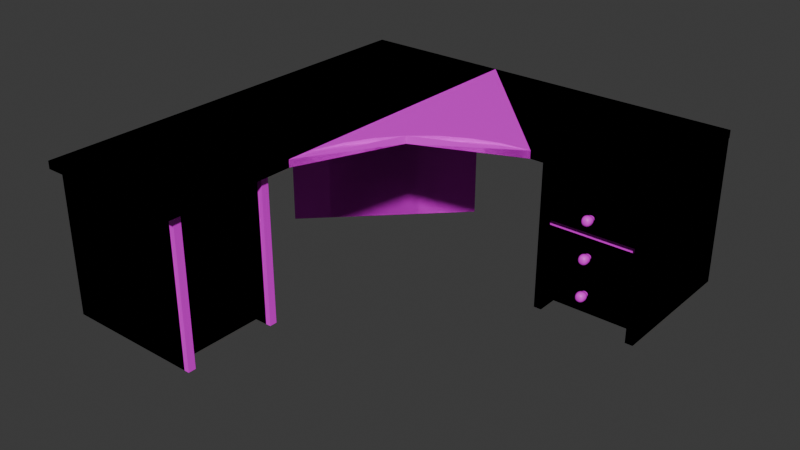 # Source: desk_01.blend  (saved by Blender 4.4.32; exported with 4.5.12 LTS)
import bpy
from mathutils import Matrix  # noqa: F401  (used for matrix-valued properties, if any)

bpy.ops.wm.read_factory_settings(use_empty=True)
scene = bpy.context.scene
scene.name = 'Scene'

# ---- collections
col_collection = bpy.data.collections.new('Collection'); scene.collection.children.link(col_collection)

# ---- images (referenced by path relative to the original .blend; pixels are not part of the script)
import os
ASSET_DIR = os.environ.get("B2B_ASSET_DIR", "")  # directory of the original .blend (textures are referenced by path, not embedded)
HERE = os.path.dirname(os.path.abspath(__file__))  # packed textures are extracted next to this script under _unpacked/

def load_image(name, relpath, width, height, colorspace="sRGB"):
    """Load a texture the original file referenced (path relative to the .blend, or extracted next to this script)."""
    p = next((c for c in (os.path.join(HERE, relpath), os.path.join(ASSET_DIR, relpath)) if relpath and os.path.exists(c)), "")
    if p:
        img = bpy.data.images.load(p, check_existing=True)
        img.name = name
    else:  # same state as the original file: an image datablock whose file is absent (Cycles renders it pink)
        img = bpy.data.images.new(name, width, height)
        img.source = "FILE"
        img.filepath = "//" + (relpath or name)
    img.colorspace_settings.name = colorspace
    return img
img_pandamat_png = load_image('PandaMat.png', 'PandaMat.png', 1024, 1024, 'sRGB')

# ---- materials (node trees are filled in below, after node groups)
mat_pandamat = bpy.data.materials.new('PandaMat')
mat_pandamat.roughness = 0.5

# ---- node groups
ng_smooth_by_angle = bpy.data.node_groups.new('Smooth by Angle', 'GeometryNodeTree')
_s = ng_smooth_by_angle.interface.new_socket(name='Mesh', in_out='OUTPUT', socket_type='NodeSocketGeometry')
_s = ng_smooth_by_angle.interface.new_socket(name='Mesh', in_out='INPUT', socket_type='NodeSocketGeometry')
_s = ng_smooth_by_angle.interface.new_socket(name='Angle', in_out='INPUT', socket_type='NodeSocketFloat')
_s.subtype = 'ANGLE'
_s.default_value = 0.5236
_s.min_value = 0.0
_s.max_value = 3.142
_s.description = 'Maximum face angle for smooth edges'
_s = ng_smooth_by_angle.interface.new_socket(name='Ignore Sharpness', in_out='INPUT', socket_type='NodeSocketBool')
_s.force_non_field = True
ng_smooth_by_angle.description = 'Set the sharpness of mesh edges based on the angle between the neighboring faces'
ng_smooth_by_angle.is_modifier = True
_N = ng_smooth_by_angle.nodes; _L = ng_smooth_by_angle.links
n0 = _N.new('GeometryNodeSetShadeSmooth'); n0.name = 'Set Shade Smooth'; n0.location = (120, -80)
n0.domain = 'EDGE'
n1 = _N.new('GeometryNodeSetShadeSmooth'); n1.name = 'Set Shade Smooth.001'; n1.location = (300, -80)
n2 = _N.new('NodeGroupOutput'); n2.name = 'Group Output'; n2.location = (480, -80)
n3 = _N.new('GeometryNodeInputMeshEdgeAngle'); n3.name = 'Edge Angle'; n3.location = (-440, -240)
n4 = _N.new('NodeGroupInput'); n4.name = 'Group Input'; n4.location = (-80, -80)
n5 = _N.new('GeometryNodeInputEdgeSmooth'); n5.name = 'Is Edge Smooth'; n5.location = (-260, -120)
n6 = _N.new('GeometryNodeInputShadeSmooth'); n6.name = 'Is Shade Smooth'; n6.location = (-440, -397)
n7 = _N.new('FunctionNodeCompare'); n7.name = 'Compare'; n7.location = (-260, -260)
n7.operation = 'LESS_EQUAL'
n7.inputs[6].default_value = (0.0, 0.0, 0.0, 0.0)
n7.inputs[7].default_value = (0.0, 0.0, 0.0, 0.0)
n8 = _N.new('FunctionNodeBooleanMath'); n8.name = 'Boolean Math.001'; n8.location = (-80, -260)
n9 = _N.new('NodeGroupInput'); n9.name = 'Group Input.001'; n9.location = (-440, -329)
n10 = _N.new('NodeGroupInput'); n10.name = 'Group Input.002'; n10.location = (-259, -189)
n11 = _N.new('FunctionNodeBooleanMath'); n11.name = 'Boolean Math'; n11.location = (-80, -149)
n11.operation = 'OR'
n12 = _N.new('FunctionNodeBooleanMath'); n12.name = 'Boolean Math.002'; n12.location = (-260, -380)
n12.operation = 'OR'
n13 = _N.new('NodeGroupInput'); n13.name = 'Group Input.003'; n13.location = (-440, -460)
_L.new(n3.outputs[0], n7.inputs[0])
_L.new(n1.outputs[0], n2.inputs[0])
_L.new(n9.outputs[1], n7.inputs[1])
_L.new(n7.outputs[0], n8.inputs[0])
_L.new(n4.outputs[0], n0.inputs[0])
_L.new(n0.outputs[0], n1.inputs[0])
_L.new(n8.outputs[0], n0.inputs[2])
_L.new(n10.outputs[2], n11.inputs[1])
_L.new(n5.outputs[0], n11.inputs[0])
_L.new(n11.outputs[0], n0.inputs[1])
_L.new(n13.outputs[2], n12.inputs[1])
_L.new(n6.outputs[0], n12.inputs[0])
_L.new(n12.outputs[0], n8.inputs[1])
n2.is_active_output = True

# ---- material node trees
mat_pandamat.use_nodes = True; mat_pandamat.node_tree.nodes.clear()
_N = mat_pandamat.node_tree.nodes; _L = mat_pandamat.node_tree.links
n0 = _N.new('ShaderNodeBsdfPrincipled'); n0.name = 'Principled BSDF'; n0.location = (10, 300)
n0.inputs[27].default_value = (0.0, 0.0, 0.0, 1.0)
n0.inputs[28].default_value = 1.0
n1 = _N.new('ShaderNodeOutputMaterial'); n1.name = 'Material Output'; n1.location = (300, 300)
n2 = _N.new('ShaderNodeNormalMap'); n2.name = 'Normal Map'; n2.location = (-300, -300)
n2.label = 'Normal/Map'
n2.inputs[0].default_value = 0.0
n3 = _N.new('ShaderNodeTexImage'); n3.name = 'Image Texture'; n3.location = (-300, 600)
n3.image = img_pandamat_png
_L.new(n0.outputs[0], n1.inputs[0])
_L.new(n2.outputs[0], n0.inputs[5])
_L.new(n3.outputs[0], n0.inputs[0])
n1.is_active_output = True

# ---- world
world_world = bpy.data.worlds.new('World'); scene.world = world_world
world_world.use_nodes = True; world_world.node_tree.nodes.clear()
_N = world_world.node_tree.nodes; _L = world_world.node_tree.links
n0 = _N.new('ShaderNodeOutputWorld'); n0.name = 'World Output'; n0.location = (300, 300)
n1 = _N.new('ShaderNodeBackground'); n1.name = 'Background'; n1.location = (10, 300)
n1.inputs[0].default_value = (0.05088, 0.05088, 0.05088, 1.0)
_L.new(n1.outputs[0], n0.inputs[0])
n0.is_active_output = True
world_world.color = (0.05088, 0.05088, 0.05088)
world_world.sun_shadow_jitter_overblur = 0.0

# ---- meshes
me_plane_046 = bpy.data.meshes.new('Plane.046')
me_plane_046.from_pydata([(-0.7309, 0.07399, 0.7138), (1.144, 0.07399, 0.7138), (1.144, 0.774, 0.7138), (-0.7309, 0.07399, 0.6788), (1.144, 0.07399, 0.6788), (1.144, 0.774, 0.6788), (-0.0309, 0.774, 0.7138), (-0.0309, 0.774, 0.6788), (-0.7309, -1.192, 0.6788), (-0.7309, -1.192, 0.7138), (-0.0309, -1.192, 0.7138), (-0.0309, -1.192, 0.6788), (0.7094, 0.1344, 0.6788), (0.7094, 0.1344, -3.995e-08), (0.7094, 0.774, 0.6788), (0.7094, 0.774, 9.514e-08), (0.6744, 0.774, 0.6788), (0.6744, 0.1344, 0.6788), (0.6744, 0.1344, -3.995e-08), (0.6744, 0.774, 9.514e-08), (1.142, 0.1344, 0.6788), (1.142, 0.1344, -3.995e-08), (1.142, 0.774, 0.6788), (1.142, 0.774, 9.514e-08), (1.107, 0.774, 0.6788), (1.107, 0.1344, 0.6788), (1.107, 0.1344, -3.995e-08), (1.107, 0.774, 9.514e-08), (1.107, 0.1344, 0.04868), (0.7094, 0.1344, 0.04868), (1.107, 0.774, 0.04868), (0.7094, 0.774, 0.04868), (1.107, 0.1344, 0.08368), (0.7094, 0.1344, 0.08368), (0.7094, 0.774, 0.08368), (0.7094, 0.1344, 0.2194), (1.107, 0.774, 0.2194), (0.7094, 0.774, 0.2194), (1.107, 0.774, 0.2544), (1.107, 0.1344, 0.2544), (0.7094, 0.1344, 0.2544), (0.7094, 0.774, 0.2544), (1.107, 0.774, 0.08399), (1.107, 0.1344, 0.2188), (0.7094, 0.1344, 0.08368), (0.7094, 0.1344, 0.3891), (1.107, 0.774, 0.3891), (0.7094, 0.774, 0.3891), (1.107, 0.774, 0.4241), (1.107, 0.1344, 0.4241), (0.7094, 0.1344, 0.4241), (0.7094, 0.774, 0.4241), (1.107, 0.774, 0.5593), (0.7094, 0.774, 0.5593), (1.107, 0.1344, 0.3889), (0.7094, 0.1344, 0.559), (1.107, 0.1344, 0.559), (0.7094, 0.1344, 0.2194), (-0.09128, -1.106, 0.6788), (-0.09128, -1.106, 8.349e-08), (-0.7309, -1.106, 2.623e-07), (-0.7309, -1.141, 0.6788), (-0.09128, -1.141, 0.6788), (-0.09128, -1.141, 8.614e-08), (-0.7309, -1.141, 2.649e-07), (-0.09128, -0.6734, 0.6788), (-0.09128, -0.6734, 5.084e-08), (-0.7309, -0.6734, 0.6788), (-0.7309, -0.6734, 2.297e-07), (-0.7309, -0.7084, 0.6788), (-0.09128, -0.7084, 0.6788), (-0.09128, -0.7084, 5.349e-08), (-0.7309, -0.7084, 2.323e-07), (-0.09128, -0.7085, 0.04868), (-0.09128, -1.106, 0.04868), (-0.7309, -0.7085, 0.04868), (-0.7309, -1.106, 0.04868), (-0.7309, -0.7085, 0.08368), (-0.09128, -0.7085, 0.08368), (-0.09128, -1.106, 0.08368), (-0.7309, -1.106, 0.08368), (-0.6971, -1.105, 0.6788), (-0.6971, -1.105, 0.08399), (-0.6971, -0.709, 0.08399), (-0.6971, -0.709, 0.6788), (-0.7321, -1.105, 0.6788), (-0.09128, -0.7085, 0.4543), (-0.09128, -1.106, 0.4543), (-0.6971, -0.7085, 0.4543), (-0.6971, -1.106, 0.4543), (-0.6971, -0.7085, 0.4893), (-0.09128, -0.7085, 0.4893), (-0.09128, -1.106, 0.4893), (-0.6971, -1.106, 0.4893), (-0.6744, 0.05149, 2.591e-08), (-0.6744, 0.05149, 0.6788), (-0.6992, 0.07626, 2.405e-08), (-0.6992, 0.07626, 0.6788), (-0.05155, 0.6734, -2.104e-08), (-0.05155, 0.6734, 0.6788), (-0.07628, 0.6982, -2.291e-08), (-0.07628, 0.6982, 0.6788), (-0.7309, 0.774, 0.7138), (-0.7309, 0.774, 0.6788), (-0.0309, -0.5926, 0.7138), (0.6357, 0.07399, 0.7138), (-0.0309, 0.7406, 0.7138), (-0.6975, 0.07399, 0.7138), (-0.01809, -0.4625, 0.7138), (0.01984, -0.3375, 0.7138), (0.08144, -0.2223, 0.7138), (0.1643, -0.1212, 0.7138), (0.2653, -0.03835, 0.7138), (0.3806, 0.02325, 0.7138), (0.5056, 0.06118, 0.7138), (0.6357, 0.07399, 0.6788), (-0.0309, -0.5926, 0.6788), (-0.0309, 0.7406, 0.6788), (0.5056, 0.06118, 0.6788), (0.3806, 0.02325, 0.6788), (0.2653, -0.03835, 0.6788), (0.1643, -0.1212, 0.6788), (0.08144, -0.2223, 0.6788), (0.01984, -0.3375, 0.6788), (-0.01809, -0.4625, 0.6788), (-0.09128, -0.6734, 5.084e-08), (-0.7309, -0.6734, 2.297e-07), (-0.7309, -0.7084, 2.323e-07), (-0.09128, -0.7084, 5.349e-08), (0.7094, 0.1081, 0.6788), (0.7094, 0.1081, -4.498e-08), (0.6744, 0.1081, -4.498e-08), (0.6744, 0.1081, 0.6788), (1.142, 0.1081, 0.6788), (1.142, 0.1081, -4.498e-08), (1.107, 0.1081, -4.498e-08), (1.107, 0.1081, 0.6788), (-0.06732, -1.106, 0.6788), (-0.06732, -1.106, 7.508e-08), (-0.06732, -1.141, 7.772e-08), (-0.06732, -1.141, 0.6788), (-0.06732, -0.6734, 0.6788), (-0.06732, -0.6734, 4.243e-08), (-0.06732, -0.7084, 4.507e-08), (-0.06732, -0.7084, 0.6788)], [], [(116, 104, 10, 11), (6, 7, 103, 102), (1, 4, 5, 2), (104, 107, 0, 9, 10), (0, 3, 8, 9), (2, 5, 7, 6), (115, 117, 7, 5, 4), (9, 8, 11, 10), (102, 0, 107, 106, 6), (3, 0, 102, 103), (7, 117, 97, 3, 103), (106, 105, 1, 2, 6), (25, 24, 52, 56), (17, 16, 19, 18), (15, 19, 16, 14), (21, 20, 133, 134), (13, 18, 19, 15), (14, 16, 17, 12), (20, 21, 23, 22), (14, 12, 55, 53), (23, 27, 24, 22), (26, 21, 134, 135), (21, 26, 27, 23), (22, 24, 25, 20), (28, 29, 31, 30), (32, 42, 34, 33), (31, 34, 42, 30), (28, 32, 33, 29), (43, 35, 37, 36), (39, 38, 41, 40), (37, 36, 38, 41), (43, 39, 40, 35), (35, 33, 44, 57), (54, 45, 47, 46), (49, 48, 51, 50), (47, 51, 48, 46), (54, 49, 50, 45), (56, 52, 53, 55), (39, 54, 46, 38), (41, 47, 45, 40), (49, 56, 52, 48), (58, 59, 60, 85), (62, 61, 64, 63), (60, 64, 61, 85), (62, 63, 139, 140), (59, 63, 64, 60), (85, 61, 62, 58), (65, 66, 68, 67), (70, 69, 72, 71), (68, 72, 69, 67), (70, 71, 143, 144), (66, 71, 128, 125), (67, 69, 70, 65), (73, 74, 76, 75), (78, 77, 80, 79), (76, 80, 77, 75), (73, 78, 79, 74), (74, 79, 80, 76), (75, 77, 78, 73), (69, 84, 83, 77), (80, 82, 81, 85), (77, 83, 82, 80), (85, 81, 84, 69), (83, 84, 81, 82), (77, 80, 85, 69), (86, 87, 89, 88), (91, 90, 93, 92), (89, 93, 90, 88), (86, 91, 92, 87), (87, 92, 93, 89), (88, 90, 91, 86), (94, 95, 97, 96), (96, 97, 101, 100), (100, 101, 99, 98), (98, 99, 95, 94), (96, 100, 98, 94), (101, 97, 95, 99), (3, 97, 116, 11, 8), (104, 108, 109, 110, 111, 112, 113, 114, 105, 106, 107), (115, 118, 119, 120, 121, 122, 123, 124, 116, 97, 117), (115, 105, 114, 118), (118, 114, 113, 119), (119, 113, 112, 120), (120, 112, 111, 121), (121, 111, 110, 122), (122, 110, 109, 123), (123, 109, 108, 124), (124, 108, 104, 116), (105, 115, 4, 1), (51, 53, 55, 50), (42, 32, 43, 36), (57, 44, 34, 37), (26, 28, 30, 27), (15, 31, 29, 13), (53, 52, 24, 14), (56, 55, 12, 25), (52, 53, 51, 48), (46, 47, 41, 38), (34, 42, 36, 37), (125, 128, 127, 126), (68, 66, 125, 126), (72, 68, 126, 127), (71, 72, 127, 128), (129, 132, 131, 130), (133, 136, 135, 134), (12, 17, 132, 129), (25, 26, 135, 136), (20, 25, 136, 133), (13, 12, 129, 130), (18, 13, 130, 131), (17, 18, 131, 132), (137, 140, 139, 138), (141, 144, 143, 142), (65, 70, 144, 141), (63, 59, 138, 139), (59, 58, 137, 138), (71, 66, 142, 143), (66, 65, 141, 142), (58, 62, 140, 137)])
me_plane_046.polygons.foreach_set('use_smooth', [1, 1, 1, 1, 1, 1, 1, 1, 1, 1, 1, 1, 1, 1, 1, 1, 1, 1, 1, 1, 1, 1, 1, 1, 1, 1, 1, 1, 1, 1, 1, 1, 0, 1, 1, 1, 1, 1, 1, 1, 0, 1, 1, 1, 1, 1, 1, 1, 1, 1, 1, 1, 1, 1, 1, 1, 1, 1, 1, 1, 1, 1, 1, 1, 1, 1, 1, 1, 1, 1, 1, 1, 1, 1, 1, 1, 1, 1, 1, 1, 1, 1, 1, 1, 1, 1, 1, 1, 1, 0, 1, 0, 1, 1, 1, 1, 0, 0, 0, 1, 1, 1, 1, 1, 1, 1, 0, 1, 0, 1, 1, 1, 1, 1, 1, 1, 1, 1, 1])
_uv = me_plane_046.uv_layers.new(name='UVMap')
_uv.uv.foreach_set('vector', [0.8339, 0.9763, 0.8338, 0.9763, 0.8338, 0.974, 0.8339, 0.974, 0.8346, 0.9785, 0.8348, 0.9785, 0.8348, 0.9812, 0.8346, 0.9812, 0.8342, 0.979, 0.8344, 0.979, 0.8344, 0.9817, 0.8342, 0.9817, 0.8288, 0.9744, 0.8263, 0.9769, 0.8261, 0.9769, 0.8261, 0.9721, 0.8288, 0.9721, 0.8348, 0.9748, 0.8349, 0.9748, 0.8349, 0.9796, 0.8348, 0.9796, 0.8346, 0.974, 0.8348, 0.974, 0.8348, 0.9785, 0.8346, 0.9785, 0.8209, 0.9769, 0.8235, 0.9794, 0.8235, 0.9795, 0.819, 0.9795, 0.819, 0.9769, 0.8343, 0.974, 0.8344, 0.974, 0.8344, 0.9767, 0.8343, 0.9767, 0.8261, 0.9795, 0.8261, 0.9769, 0.8263, 0.9769, 0.8288, 0.9794, 0.8288, 0.9795, 0.8349, 0.9748, 0.8348, 0.9748, 0.8348, 0.9721, 0.8349, 0.9721, 0.8235, 0.9795, 0.8235, 0.9794, 0.826, 0.9769, 0.8261, 0.9769, 0.8261, 0.9795, 0.8288, 0.9794, 0.8313, 0.9769, 0.8332, 0.9769, 0.8332, 0.9795, 0.8288, 0.9795, 0.8353, 0.9844, 0.8353, 0.9866, 0.6982, 0.9881, 0.6982, 0.9903, 0.828, 0.9847, 0.8258, 0.9847, 0.8258, 0.9821, 0.828, 0.9821, 0.8344, 0.974, 0.8346, 0.974, 0.8346, 0.9766, 0.8344, 0.9766, 0.8236, 0.9821, 0.8236, 0.9847, 0.8236, 0.9847, 0.8236, 0.9821, 0.835, 0.9795, 0.8351, 0.9795, 0.8351, 0.9817, 0.835, 0.9817, 0.8351, 0.9744, 0.8353, 0.9744, 0.8353, 0.9766, 0.8351, 0.9766, 0.8236, 0.9847, 0.8236, 0.9821, 0.8258, 0.9821, 0.8258, 0.9847, 0.8351, 0.9744, 0.8351, 0.9766, 0.6967, 0.9903, 0.6967, 0.9881, 0.8344, 0.979, 0.8345, 0.979, 0.8345, 0.9816, 0.8344, 0.9816, 0.8351, 0.9743, 0.8353, 0.9743, 0.8353, 0.9743, 0.8351, 0.9743, 0.8353, 0.9743, 0.8351, 0.9743, 0.8351, 0.9721, 0.8353, 0.9721, 0.8354, 0.9866, 0.8353, 0.9866, 0.8353, 0.9844, 0.8354, 0.9844, 0.6967, 0.9903, 0.6952, 0.9903, 0.6952, 0.9881, 0.6967, 0.9881, 0.7063, 0.9855, 0.7063, 0.9877, 0.7048, 0.9877, 0.7048, 0.9855, 0.7052, 0.9913, 0.7051, 0.9913, 0.7051, 0.9897, 0.7052, 0.9897, 0.7061, 0.9897, 0.7063, 0.9897, 0.7063, 0.9913, 0.7061, 0.9913, 0.6951, 0.9903, 0.6936, 0.9903, 0.6936, 0.9881, 0.6951, 0.9881, 0.7027, 0.9881, 0.7027, 0.9903, 0.7012, 0.9903, 0.7012, 0.9881, 0.7051, 0.9913, 0.7051, 0.9897, 0.7049, 0.9897, 0.7049, 0.9913, 0.7059, 0.9913, 0.7057, 0.9913, 0.7057, 0.9897, 0.7059, 0.9897, 0.0, 0.0, 0.0, 0.0, 0.0, 0.0, 0.0, 0.0, 0.6997, 0.9903, 0.6982, 0.9903, 0.6982, 0.9881, 0.6997, 0.9881, 0.7058, 0.9829, 0.7058, 0.9851, 0.7043, 0.9851, 0.7043, 0.9829, 0.7049, 0.9913, 0.7048, 0.9913, 0.7048, 0.9897, 0.7049, 0.9897, 0.706, 0.9897, 0.7061, 0.9897, 0.7061, 0.9913, 0.706, 0.9913, 0.6982, 0.9903, 0.6982, 0.9881, 0.6967, 0.9881, 0.6967, 0.9903, 0.7027, 0.9881, 0.6997, 0.9903, 0.6997, 0.9881, 0.7027, 0.9903, 0.7012, 0.9903, 0.6982, 0.9881, 0.6982, 0.9903, 0.7012, 0.9881, 0.0, 0.0, 0.0, 0.0, 0.0, 0.0, 0.0, 0.0, 0.8215, 0.9821, 0.8215, 0.9795, 0.8239, 0.9795, 0.8239, 0.9821, 0.8288, 0.9795, 0.8312, 0.9795, 0.8312, 0.9821, 0.8288, 0.9821, 0.8349, 0.9817, 0.835, 0.9817, 0.835, 0.9843, 0.8349, 0.9843, 0.8288, 0.9795, 0.8288, 0.9821, 0.8288, 0.9821, 0.8288, 0.9795, 0.835, 0.9797, 0.8349, 0.9797, 0.8349, 0.9773, 0.835, 0.9773, 0.835, 0.9844, 0.8351, 0.9844, 0.8351, 0.9868, 0.835, 0.9868, 0.8239, 0.9821, 0.8239, 0.9795, 0.8264, 0.9795, 0.8264, 0.9821, 0.8264, 0.9795, 0.8288, 0.9795, 0.8288, 0.9821, 0.8264, 0.9821, 0.8349, 0.9844, 0.835, 0.9844, 0.835, 0.987, 0.8349, 0.987, 0.8264, 0.9795, 0.8264, 0.9821, 0.8264, 0.9821, 0.8264, 0.9795, 0.8349, 0.9844, 0.8347, 0.9844, 0.8347, 0.9844, 0.8349, 0.9844, 0.8335, 0.977, 0.8336, 0.977, 0.8336, 0.9795, 0.8335, 0.9795, 0.695, 0.9821, 0.6935, 0.9821, 0.6935, 0.9797, 0.695, 0.9797, 0.696, 0.9771, 0.696, 0.9795, 0.6945, 0.9795, 0.6945, 0.9771, 0.6974, 0.9854, 0.6973, 0.9854, 0.6973, 0.9839, 0.6974, 0.9839, 0.697, 0.9839, 0.6972, 0.9839, 0.6972, 0.9854, 0.697, 0.9854, 0.6967, 0.9746, 0.6968, 0.9746, 0.6968, 0.977, 0.6967, 0.977, 0.6965, 0.9746, 0.6967, 0.9746, 0.6967, 0.977, 0.6965, 0.977, 0.8351, 0.9795, 0.835, 0.9795, 0.835, 0.9773, 0.8351, 0.9773, 0.835, 0.9721, 0.8351, 0.9721, 0.8351, 0.9744, 0.835, 0.9744, 0.8325, 0.9882, 0.8324, 0.9882, 0.8324, 0.9867, 0.8325, 0.9867, 0.8326, 0.9867, 0.8328, 0.9867, 0.8328, 0.9882, 0.8326, 0.9882, 0.819, 0.9869, 0.819, 0.9847, 0.8205, 0.9847, 0.8205, 0.9869, 0.8205, 0.9847, 0.822, 0.9847, 0.822, 0.9869, 0.8205, 0.9869, 0.6965, 0.982, 0.695, 0.982, 0.695, 0.9797, 0.6965, 0.9797, 0.6965, 0.982, 0.6965, 0.9843, 0.695, 0.9843, 0.695, 0.982, 0.6972, 0.9839, 0.6973, 0.9839, 0.6973, 0.9854, 0.6972, 0.9854, 0.6969, 0.9839, 0.697, 0.9839, 0.697, 0.9854, 0.6969, 0.9854, 0.6983, 0.9793, 0.6984, 0.9793, 0.6984, 0.9816, 0.6983, 0.9816, 0.6977, 0.9765, 0.6976, 0.9765, 0.6976, 0.9742, 0.6977, 0.9742, 0.8215, 0.9795, 0.8215, 0.9821, 0.8214, 0.9821, 0.8214, 0.9795, 0.8214, 0.9795, 0.8214, 0.9821, 0.819, 0.9821, 0.819, 0.9795, 0.8236, 0.9847, 0.8236, 0.9873, 0.8235, 0.9873, 0.8235, 0.9847, 0.819, 0.9847, 0.819, 0.9821, 0.8214, 0.9821, 0.8214, 0.9847, 0.8342, 0.9774, 0.8342, 0.974, 0.8343, 0.974, 0.8343, 0.9774, 0.834, 0.9774, 0.834, 0.974, 0.8342, 0.974, 0.8342, 0.9774, 0.8261, 0.9769, 0.826, 0.9769, 0.8235, 0.9744, 0.8235, 0.9721, 0.8261, 0.9721, 0.8288, 0.9744, 0.8288, 0.9748, 0.829, 0.9753, 0.8292, 0.9758, 0.8295, 0.9761, 0.8299, 0.9765, 0.8303, 0.9767, 0.8308, 0.9768, 0.8313, 0.9769, 0.8288, 0.9794, 0.8263, 0.9769, 0.8209, 0.9769, 0.8214, 0.9768, 0.8219, 0.9767, 0.8223, 0.9765, 0.8227, 0.9761, 0.823, 0.9758, 0.8233, 0.9753, 0.8234, 0.9748, 0.8235, 0.9744, 0.826, 0.9769, 0.8235, 0.9794, 0.834, 0.9758, 0.8339, 0.9758, 0.8339, 0.9753, 0.834, 0.9753, 0.834, 0.9753, 0.8339, 0.9753, 0.8339, 0.9749, 0.834, 0.9749, 0.834, 0.9749, 0.8339, 0.9749, 0.8339, 0.9744, 0.834, 0.9744, 0.834, 0.9744, 0.8339, 0.9744, 0.8339, 0.974, 0.834, 0.974, 0.8339, 0.9781, 0.8338, 0.9781, 0.8338, 0.9777, 0.8339, 0.9777, 0.8339, 0.9777, 0.8338, 0.9777, 0.8338, 0.9773, 0.8339, 0.9773, 0.8339, 0.9773, 0.8338, 0.9773, 0.8338, 0.9768, 0.8339, 0.9768, 0.8339, 0.9768, 0.8338, 0.9768, 0.8338, 0.9763, 0.8339, 0.9763, 0.8339, 0.9758, 0.834, 0.9758, 0.834, 0.9778, 0.8339, 0.9778, 0.0, 0.0, 0.0, 0.0, 0.0, 0.0, 0.0, 0.0, 0.7063, 0.9877, 0.7063, 0.9855, 0.6951, 0.9903, 0.6951, 0.9881, 0.0, 0.0, 0.0, 0.0, 0.0, 0.0, 0.0, 0.0, 0.8351, 0.9743, 0.6967, 0.9903, 0.6967, 0.9881, 0.8351, 0.9721, 0.835, 0.9817, 0.6952, 0.9881, 0.6952, 0.9903, 0.835, 0.9795, 0.6967, 0.9881, 0.6982, 0.9881, 0.8353, 0.9866, 0.8351, 0.9744, 0.6982, 0.9903, 0.6967, 0.9903, 0.8351, 0.9766, 0.8353, 0.9844, 0.0, 0.0, 0.0, 0.0, 0.0, 0.0, 0.0, 0.0, 0.0, 0.0, 0.0, 0.0, 0.0, 0.0, 0.0, 0.0, 0.0, 0.0, 0.0, 0.0, 0.0, 0.0, 0.0, 0.0, 0.8346, 0.979, 0.8344, 0.979, 0.8344, 0.9766, 0.8346, 0.9766, 0.8264, 0.9795, 0.8239, 0.9795, 0.8239, 0.9795, 0.8264, 0.9795, 0.835, 0.9844, 0.8349, 0.9844, 0.8349, 0.9844, 0.835, 0.9844, 0.8264, 0.9821, 0.8288, 0.9821, 0.8288, 0.9821, 0.8264, 0.9821, 0.835, 0.9747, 0.8349, 0.9747, 0.8349, 0.9721, 0.835, 0.9721, 0.835, 0.9773, 0.8349, 0.9773, 0.8349, 0.9747, 0.835, 0.9747, 0.8351, 0.9766, 0.8353, 0.9766, 0.8353, 0.9766, 0.8351, 0.9766, 0.0, 0.0, 0.0, 0.0, 0.0, 0.0, 0.0, 0.0, 0.8354, 0.9844, 0.8353, 0.9844, 0.8353, 0.9844, 0.8354, 0.9844, 0.0, 0.0, 0.0, 0.0, 0.0, 0.0, 0.0, 0.0, 0.8351, 0.9795, 0.835, 0.9795, 0.835, 0.9795, 0.8351, 0.9795, 0.828, 0.9847, 0.828, 0.9821, 0.828, 0.9821, 0.828, 0.9847, 0.8349, 0.9843, 0.8347, 0.9843, 0.8347, 0.9817, 0.8349, 0.9817, 0.8349, 0.987, 0.8347, 0.987, 0.8347, 0.9844, 0.8349, 0.9844, 0.8335, 0.9795, 0.8336, 0.9795, 0.8336, 0.9795, 0.8335, 0.9795, 0.8349, 0.9797, 0.835, 0.9797, 0.835, 0.9797, 0.8349, 0.9797, 0.8215, 0.9795, 0.8215, 0.9821, 0.8215, 0.9821, 0.8215, 0.9795, 0.8347, 0.9844, 0.8349, 0.9844, 0.8349, 0.9844, 0.8347, 0.9844, 0.8239, 0.9795, 0.8239, 0.9821, 0.8239, 0.9821, 0.8239, 0.9795, 0.835, 0.9868, 0.8351, 0.9868, 0.8351, 0.9868, 0.835, 0.9868])
me_plane_046.materials.append(mat_pandamat)
me_plane_046.update()
me_plane_001 = bpy.data.meshes.new('Plane.001')
me_plane_001.from_pydata([(0.7096, 0.1081, 0.2188), (0.7096, 0.1081, 0.0845), (1.107, 0.1081, 0.0845), (1.107, 0.1081, 0.2188), (1.107, 0.1345, 0.2188), (0.7096, 0.1345, 0.2188), (1.107, 0.1345, 0.0845), (1.082, 0.1345, 0.2188), (0.7096, 0.1345, 0.0845), (0.7346, 0.1345, 0.2188), (1.082, 0.6724, 0.2188), (1.107, 0.6974, 0.0845), (0.7096, 0.6974, 0.0845), (0.7346, 0.6724, 0.2188), (0.7096, 0.6974, 0.2188), (1.107, 0.6974, 0.2188), (0.7346, 0.1345, 0.09293), (1.082, 0.1345, 0.09293), (0.7346, 0.6724, 0.09293), (1.082, 0.6724, 0.09293)], [], [(2, 3, 0, 1), (0, 5, 8, 1), (1, 8, 6, 2), (3, 4, 5, 0), (2, 6, 4, 3), (11, 12, 14, 15), (6, 11, 15, 4), (5, 14, 12, 8), (8, 12, 11, 6), (9, 5, 4, 7), (10, 15, 14, 13), (13, 14, 5, 9), (7, 4, 15, 10), (17, 19, 18, 16), (10, 19, 17, 7), (13, 18, 19, 10), (7, 17, 16, 9), (9, 16, 18, 13)])
me_plane_001.polygons.foreach_set('use_smooth', [True] * 18)
_uv = me_plane_001.uv_layers.new(name='UVMap')
_uv.uv.foreach_set('vector', [0.7385, 0.978, 0.738, 0.978, 0.738, 0.9765, 0.7385, 0.9765, 0.738, 0.9765, 0.738, 0.9765, 0.7385, 0.9765, 0.7385, 0.9765, 0.7385, 0.9765, 0.7385, 0.9765, 0.7385, 0.978, 0.7385, 0.978, 0.738, 0.978, 0.738, 0.978, 0.738, 0.9765, 0.738, 0.9765, 0.7385, 0.978, 0.7385, 0.978, 0.738, 0.978, 0.738, 0.978, 0.7385, 0.978, 0.7385, 0.9765, 0.738, 0.9765, 0.738, 0.978, 0.7385, 0.978, 0.7385, 0.978, 0.738, 0.978, 0.738, 0.978, 0.738, 0.9765, 0.738, 0.9765, 0.7385, 0.9765, 0.7385, 0.9765, 0.7385, 0.9765, 0.7385, 0.9765, 0.7385, 0.978, 0.7385, 0.978, 0.738, 0.9766, 0.738, 0.9765, 0.738, 0.978, 0.738, 0.9779, 0.738, 0.9779, 0.738, 0.978, 0.738, 0.9765, 0.738, 0.9766, 0.738, 0.9766, 0.738, 0.9765, 0.738, 0.9765, 0.738, 0.9766, 0.738, 0.9779, 0.738, 0.978, 0.738, 0.978, 0.738, 0.9779, 0.738, 0.9779, 0.738, 0.9779, 0.738, 0.9766, 0.738, 0.9766, 0.738, 0.9779, 0.738, 0.9779, 0.738, 0.9779, 0.738, 0.9779, 0.738, 0.9766, 0.738, 0.9766, 0.738, 0.9779, 0.738, 0.9779, 0.738, 0.9779, 0.738, 0.9779, 0.738, 0.9766, 0.738, 0.9766, 0.738, 0.9766, 0.738, 0.9766, 0.738, 0.9766, 0.738, 0.9766])
me_plane_001.materials.append(mat_pandamat)
me_plane_001.update()
me_plane_002 = bpy.data.meshes.new('Plane.002')
me_plane_002.from_pydata([(0.8953, 0.1005, 0.1407), (0.8953, 0.1005, 0.1626), (0.9211, 0.1005, 0.1407), (0.9211, 0.1005, 0.1626), (0.8989, 0.0576, 0.1422), (0.8989, 0.0576, 0.161), (0.9176, 0.0576, 0.161), (0.9176, 0.0576, 0.1422), (0.8911, 0.09035, 0.1361), (0.8915, 0.07013, 0.1336), (0.8915, 0.07013, 0.1697), (0.8911, 0.09035, 0.1672), (0.9253, 0.09035, 0.1672), (0.925, 0.07013, 0.1697), (0.925, 0.07013, 0.1336), (0.9253, 0.09035, 0.1361), (0.8968, 0.1146, 0.1419), (0.8905, 0.1005, 0.1516), (0.8968, 0.1146, 0.1614), (0.9196, 0.1146, 0.1419), (0.9196, 0.1146, 0.1614), (0.9259, 0.1005, 0.1516), (0.9082, 0.1005, 0.1366), (0.9082, 0.1005, 0.1667), (0.8972, 0.05685, 0.1516), (0.9192, 0.05685, 0.1516), (0.9082, 0.05685, 0.1409), (0.9082, 0.05685, 0.1624), (0.8903, 0.08128, 0.1337), (0.8852, 0.07013, 0.1516), (0.8903, 0.08128, 0.1696), (0.8847, 0.09035, 0.1516), (0.9261, 0.08128, 0.1696), (0.9312, 0.07013, 0.1516), (0.9261, 0.08128, 0.1337), (0.9317, 0.09035, 0.1516), (0.9082, 0.09035, 0.1303), (0.9082, 0.07013, 0.1268), (0.9082, 0.09035, 0.173), (0.9082, 0.07013, 0.1765), (0.8946, 0.06172, 0.166), (0.8946, 0.06172, 0.1373), (0.8932, 0.09434, 0.1645), (0.8932, 0.09434, 0.1388), (0.9218, 0.06172, 0.1373), (0.9232, 0.09434, 0.1388), (0.9218, 0.06172, 0.166), (0.9232, 0.09434, 0.1645), (0.8925, 0.1149, 0.1516), (0.9239, 0.1149, 0.1516), (0.9268, 0.06164, 0.1516), (0.9082, 0.1149, 0.1383), (0.9082, 0.1149, 0.165), (0.9082, 0.09434, 0.1339), (0.9082, 0.06164, 0.132), (0.9082, 0.06164, 0.1713), (0.9082, 0.05529, 0.1516), (0.8876, 0.09434, 0.1516), (0.9082, 0.09434, 0.1693), (0.9288, 0.09434, 0.1516), (0.8836, 0.08128, 0.1516), (0.9328, 0.08128, 0.1516), (0.9082, 0.08128, 0.127), (0.9082, 0.08128, 0.1763), (0.8896, 0.06164, 0.1516)], [], [(0, 17, 48, 16), (17, 1, 18, 48), (49, 20, 3, 21), (19, 49, 21, 2), (14, 33, 50, 44), (33, 13, 46, 50), (50, 46, 6, 25), (44, 50, 25, 7), (51, 19, 2, 22), (16, 51, 22, 0), (52, 18, 1, 23), (20, 52, 23, 3), (0, 22, 53, 43), (22, 2, 45, 53), (53, 45, 15, 36), (43, 53, 36, 8), (9, 37, 54, 41), (37, 14, 44, 54), (54, 44, 7, 26), (41, 54, 26, 4), (13, 39, 55, 46), (39, 10, 40, 55), (55, 40, 5, 27), (46, 55, 27, 6), (7, 25, 56, 26), (25, 6, 27, 56), (56, 27, 5, 24), (26, 56, 24, 4), (1, 17, 57, 42), (17, 0, 43, 57), (57, 43, 8, 31), (42, 57, 31, 11), (3, 23, 58, 47), (23, 1, 42, 58), (58, 42, 11, 38), (47, 58, 38, 12), (2, 21, 59, 45), (21, 3, 47, 59), (59, 47, 12, 35), (45, 59, 35, 15), (9, 29, 60, 28), (29, 10, 30, 60), (60, 30, 11, 31), (28, 60, 31, 8), (13, 33, 61, 32), (33, 14, 34, 61), (61, 34, 15, 35), (32, 61, 35, 12), (8, 36, 62, 28), (36, 15, 34, 62), (62, 34, 14, 37), (28, 62, 37, 9), (12, 38, 63, 32), (38, 11, 30, 63), (63, 30, 10, 39), (32, 63, 39, 13), (10, 29, 64, 40), (29, 9, 41, 64), (64, 41, 4, 24), (40, 64, 24, 5)])
me_plane_002.polygons.foreach_set('use_smooth', [True] * 60)
_uv = me_plane_002.uv_layers.new(name='UVMap')
_uv.uv.foreach_set('vector', [0.833, 0.9818, 0.8329, 0.9818, 0.8329, 0.9817, 0.833, 0.9817, 0.8329, 0.9818, 0.8329, 0.9818, 0.8329, 0.9817, 0.8329, 0.9817, 0.8333, 0.9817, 0.8334, 0.9817, 0.8334, 0.9818, 0.8333, 0.9818, 0.8333, 0.9817, 0.8333, 0.9817, 0.8333, 0.9818, 0.8333, 0.9818, 0.8333, 0.9819, 0.8333, 0.9819, 0.8333, 0.9819, 0.8333, 0.9819, 0.8333, 0.9819, 0.8334, 0.9819, 0.8334, 0.9819, 0.8333, 0.9819, 0.8313, 0.982, 0.8314, 0.9819, 0.8314, 0.982, 0.8314, 0.982, 0.8313, 0.9821, 0.8313, 0.982, 0.8314, 0.982, 0.8314, 0.982, 0.8224, 0.9871, 0.8223, 0.9871, 0.8223, 0.987, 0.8224, 0.987, 0.8224, 0.9871, 0.8224, 0.9871, 0.8224, 0.987, 0.8224, 0.987, 0.8336, 0.9819, 0.8336, 0.9819, 0.8336, 0.9819, 0.8336, 0.9819, 0.8336, 0.9819, 0.8336, 0.9819, 0.8336, 0.9819, 0.8337, 0.9819, 0.8224, 0.987, 0.8224, 0.987, 0.8224, 0.987, 0.8224, 0.987, 0.8224, 0.987, 0.8223, 0.987, 0.8223, 0.987, 0.8224, 0.987, 0.8224, 0.987, 0.8223, 0.987, 0.8223, 0.987, 0.8224, 0.987, 0.8224, 0.987, 0.8224, 0.987, 0.8224, 0.987, 0.8224, 0.987, 0.8224, 0.9869, 0.8224, 0.9869, 0.8224, 0.9869, 0.8224, 0.9869, 0.8224, 0.9869, 0.8223, 0.9869, 0.8223, 0.9869, 0.8224, 0.9869, 0.8314, 0.9821, 0.8313, 0.9821, 0.8314, 0.982, 0.8314, 0.9821, 0.8314, 0.9821, 0.8314, 0.9821, 0.8314, 0.9821, 0.8314, 0.9821, 0.8337, 0.9817, 0.8336, 0.9817, 0.8336, 0.9817, 0.8337, 0.9817, 0.8336, 0.9817, 0.8335, 0.9817, 0.8336, 0.9817, 0.8336, 0.9817, 0.8314, 0.9819, 0.8315, 0.982, 0.8315, 0.982, 0.8314, 0.982, 0.8314, 0.9819, 0.8314, 0.9819, 0.8314, 0.982, 0.8314, 0.982, 0.8314, 0.982, 0.8314, 0.982, 0.8314, 0.982, 0.8314, 0.9821, 0.8314, 0.982, 0.8314, 0.982, 0.8314, 0.982, 0.8314, 0.982, 0.8314, 0.982, 0.8314, 0.982, 0.8315, 0.982, 0.8315, 0.982, 0.8314, 0.9821, 0.8314, 0.982, 0.8315, 0.982, 0.8314, 0.9821, 0.8329, 0.9818, 0.8329, 0.9818, 0.8329, 0.9818, 0.8329, 0.9818, 0.8329, 0.9818, 0.833, 0.9818, 0.833, 0.9818, 0.8329, 0.9818, 0.8329, 0.9818, 0.833, 0.9818, 0.833, 0.9818, 0.8329, 0.9818, 0.8329, 0.9818, 0.8329, 0.9818, 0.8329, 0.9818, 0.8329, 0.9818, 0.8337, 0.9819, 0.8336, 0.9819, 0.8336, 0.9818, 0.8337, 0.9818, 0.8336, 0.9819, 0.8336, 0.9819, 0.8335, 0.9818, 0.8336, 0.9818, 0.8336, 0.9818, 0.8335, 0.9818, 0.8335, 0.9818, 0.8336, 0.9818, 0.8337, 0.9818, 0.8336, 0.9818, 0.8336, 0.9818, 0.8337, 0.9818, 0.8333, 0.9818, 0.8333, 0.9818, 0.8333, 0.9818, 0.8333, 0.9818, 0.8333, 0.9818, 0.8334, 0.9818, 0.8334, 0.9818, 0.8333, 0.9818, 0.8333, 0.9818, 0.8334, 0.9818, 0.8334, 0.9818, 0.8333, 0.9818, 0.8333, 0.9818, 0.8333, 0.9818, 0.8333, 0.9818, 0.8333, 0.9818, 0.833, 0.9819, 0.8329, 0.9819, 0.8329, 0.9818, 0.833, 0.9818, 0.8329, 0.9819, 0.8329, 0.9819, 0.8329, 0.9818, 0.8329, 0.9818, 0.8329, 0.9818, 0.8329, 0.9818, 0.8329, 0.9818, 0.8329, 0.9818, 0.833, 0.9818, 0.8329, 0.9818, 0.8329, 0.9818, 0.833, 0.9818, 0.8334, 0.9819, 0.8333, 0.9819, 0.8333, 0.9818, 0.8334, 0.9818, 0.8333, 0.9819, 0.8333, 0.9819, 0.8333, 0.9818, 0.8333, 0.9818, 0.8333, 0.9818, 0.8333, 0.9818, 0.8333, 0.9818, 0.8333, 0.9818, 0.8334, 0.9818, 0.8333, 0.9818, 0.8333, 0.9818, 0.8334, 0.9818, 0.8224, 0.987, 0.8224, 0.987, 0.8224, 0.9869, 0.8224, 0.9869, 0.8224, 0.987, 0.8223, 0.987, 0.8223, 0.9869, 0.8224, 0.9869, 0.8224, 0.9869, 0.8223, 0.9869, 0.8223, 0.9869, 0.8224, 0.9869, 0.8224, 0.9869, 0.8224, 0.9869, 0.8224, 0.9869, 0.8224, 0.9869, 0.8337, 0.9818, 0.8336, 0.9818, 0.8336, 0.9818, 0.8337, 0.9818, 0.8336, 0.9818, 0.8335, 0.9818, 0.8335, 0.9818, 0.8336, 0.9818, 0.8336, 0.9818, 0.8335, 0.9818, 0.8335, 0.9817, 0.8336, 0.9817, 0.8337, 0.9818, 0.8336, 0.9818, 0.8336, 0.9817, 0.8337, 0.9817, 0.8329, 0.9819, 0.8329, 0.9819, 0.8329, 0.9819, 0.8329, 0.9819, 0.8329, 0.9819, 0.833, 0.9819, 0.833, 0.9819, 0.8329, 0.9819, 0.8315, 0.982, 0.8314, 0.9821, 0.8314, 0.9821, 0.8315, 0.982, 0.8315, 0.982, 0.8315, 0.982, 0.8315, 0.982, 0.8315, 0.982])
me_plane_002.materials.append(mat_pandamat)
me_plane_002.update()
me_plane_003 = bpy.data.meshes.new('Plane.003')
me_plane_003.from_pydata([(0.7096, 0.1081, 0.559), (0.7096, 0.1081, 0.4248), (1.107, 0.1081, 0.4248), (1.107, 0.1081, 0.559), (1.107, 0.1345, 0.4248), (0.7096, 0.1345, 0.559), (1.082, 0.1345, 0.559), (0.7096, 0.1345, 0.4248), (0.7346, 0.1345, 0.559), (1.082, 0.6724, 0.559), (1.107, 0.6974, 0.4248), (0.7096, 0.6974, 0.4248), (0.7346, 0.6724, 0.559), (1.107, 0.1345, 0.559), (0.7096, 0.6974, 0.559), (1.107, 0.6974, 0.559), (0.7346, 0.1345, 0.4332), (1.082, 0.1345, 0.4332), (0.7346, 0.6724, 0.4332), (1.082, 0.6724, 0.4332)], [], [(2, 3, 0, 1), (3, 13, 5, 0), (2, 4, 13, 3), (0, 5, 7, 1), (1, 7, 4, 2), (5, 14, 11, 7), (10, 11, 14, 15), (7, 11, 10, 4), (9, 19, 17, 6), (4, 10, 15, 13), (8, 5, 13, 6), (9, 15, 14, 12), (12, 14, 5, 8), (6, 13, 15, 9), (17, 19, 18, 16), (12, 18, 19, 9), (6, 17, 16, 8), (8, 16, 18, 12)])
me_plane_003.polygons.foreach_set('use_smooth', [True] * 18)
_uv = me_plane_003.uv_layers.new(name='UVMap')
_uv.uv.foreach_set('vector', [0.7365, 0.9885, 0.736, 0.9885, 0.736, 0.987, 0.7365, 0.987, 0.736, 0.9885, 0.736, 0.9885, 0.736, 0.987, 0.736, 0.987, 0.7365, 0.9885, 0.7365, 0.9885, 0.736, 0.9885, 0.736, 0.9885, 0.736, 0.987, 0.736, 0.987, 0.7365, 0.987, 0.7365, 0.987, 0.7365, 0.987, 0.7365, 0.987, 0.7365, 0.9885, 0.7365, 0.9885, 0.736, 0.987, 0.736, 0.987, 0.7365, 0.987, 0.7365, 0.987, 0.7365, 0.9885, 0.7365, 0.987, 0.736, 0.987, 0.736, 0.9885, 0.7365, 0.987, 0.7365, 0.987, 0.7365, 0.9885, 0.7365, 0.9885, 0.736, 0.9884, 0.736, 0.9884, 0.736, 0.9884, 0.736, 0.9884, 0.7365, 0.9885, 0.7365, 0.9885, 0.736, 0.9885, 0.736, 0.9885, 0.736, 0.9871, 0.736, 0.987, 0.736, 0.9885, 0.736, 0.9884, 0.736, 0.9884, 0.736, 0.9885, 0.736, 0.987, 0.736, 0.9871, 0.736, 0.9871, 0.736, 0.987, 0.736, 0.987, 0.736, 0.9871, 0.736, 0.9884, 0.736, 0.9885, 0.736, 0.9885, 0.736, 0.9884, 0.736, 0.9884, 0.736, 0.9884, 0.736, 0.9871, 0.736, 0.9871, 0.736, 0.9871, 0.736, 0.9871, 0.736, 0.9884, 0.736, 0.9884, 0.736, 0.9884, 0.736, 0.9884, 0.736, 0.9871, 0.736, 0.9871, 0.736, 0.9871, 0.736, 0.9871, 0.736, 0.9871, 0.736, 0.9871])
me_plane_003.materials.append(mat_pandamat)
me_plane_003.update()
me_plane_004 = bpy.data.meshes.new('Plane.004')
me_plane_004.from_pydata([(0.7096, 0.1081, 0.3889), (0.7096, 0.1081, 0.2546), (1.107, 0.1081, 0.2546), (1.107, 0.1081, 0.3889), (1.107, 0.1345, 0.3889), (0.7096, 0.1345, 0.2546), (0.7096, 0.1345, 0.3889), (1.082, 0.1345, 0.3889), (1.107, 0.1345, 0.2546), (0.7346, 0.1345, 0.3889), (1.082, 0.6724, 0.3889), (1.107, 0.6974, 0.2546), (0.7096, 0.6974, 0.2546), (0.7346, 0.6724, 0.3889), (0.7096, 0.6974, 0.3889), (1.107, 0.6974, 0.3889), (0.7346, 0.1345, 0.2631), (1.082, 0.1345, 0.2631), (0.7346, 0.6724, 0.2631), (1.082, 0.6724, 0.2631)], [], [(2, 3, 0, 1), (2, 8, 4, 3), (0, 6, 5, 1), (1, 5, 8, 2), (3, 4, 6, 0), (7, 17, 16, 9), (5, 12, 11, 8), (11, 12, 14, 15), (8, 11, 15, 4), (13, 18, 19, 10), (6, 14, 12, 5), (9, 6, 4, 7), (10, 15, 14, 13), (13, 14, 6, 9), (7, 4, 15, 10), (17, 19, 18, 16), (9, 16, 18, 13), (10, 19, 17, 7)])
me_plane_004.polygons.foreach_set('use_smooth', [True] * 18)
_uv = me_plane_004.uv_layers.new(name='UVMap')
_uv.uv.foreach_set('vector', [0.7385, 0.9795, 0.738, 0.9795, 0.738, 0.978, 0.7385, 0.978, 0.7385, 0.9795, 0.7385, 0.9795, 0.738, 0.9795, 0.738, 0.9795, 0.738, 0.978, 0.738, 0.978, 0.7385, 0.978, 0.7385, 0.978, 0.7385, 0.978, 0.7385, 0.978, 0.7385, 0.9795, 0.7385, 0.9795, 0.738, 0.9795, 0.738, 0.9795, 0.738, 0.978, 0.738, 0.978, 0.738, 0.9794, 0.738, 0.9794, 0.738, 0.9781, 0.738, 0.9781, 0.7385, 0.978, 0.7385, 0.978, 0.7385, 0.9795, 0.7385, 0.9795, 0.7385, 0.9795, 0.7385, 0.978, 0.738, 0.978, 0.738, 0.9795, 0.7385, 0.9795, 0.7385, 0.9795, 0.738, 0.9795, 0.738, 0.9795, 0.738, 0.9781, 0.738, 0.9781, 0.738, 0.9794, 0.738, 0.9794, 0.738, 0.978, 0.738, 0.978, 0.7385, 0.978, 0.7385, 0.978, 0.738, 0.9781, 0.738, 0.978, 0.738, 0.9795, 0.738, 0.9794, 0.738, 0.9794, 0.738, 0.9795, 0.738, 0.978, 0.738, 0.9781, 0.738, 0.9781, 0.738, 0.978, 0.738, 0.978, 0.738, 0.9781, 0.738, 0.9794, 0.738, 0.9795, 0.738, 0.9795, 0.738, 0.9794, 0.738, 0.9794, 0.738, 0.9794, 0.738, 0.9781, 0.738, 0.9781, 0.738, 0.9781, 0.738, 0.9781, 0.738, 0.9781, 0.738, 0.9781, 0.738, 0.9794, 0.738, 0.9794, 0.738, 0.9794, 0.738, 0.9794])
me_plane_004.materials.append(mat_pandamat)
me_plane_004.update()
me_plane_005 = bpy.data.meshes.new('Plane.005')
me_plane_005.from_pydata([(0.8953, 0.1005, 0.481), (0.8953, 0.1005, 0.5028), (0.9211, 0.1005, 0.481), (0.9211, 0.1005, 0.5028), (0.8989, 0.0576, 0.4825), (0.8989, 0.0576, 0.5013), (0.9176, 0.0576, 0.5013), (0.9176, 0.0576, 0.4825), (0.8911, 0.09035, 0.4764), (0.8915, 0.07013, 0.4738), (0.8915, 0.07013, 0.51), (0.8911, 0.09035, 0.5074), (0.9253, 0.09035, 0.5074), (0.925, 0.07013, 0.51), (0.925, 0.07013, 0.4738), (0.9253, 0.09035, 0.4764), (0.8968, 0.1146, 0.4822), (0.8905, 0.1005, 0.4919), (0.8968, 0.1146, 0.5016), (0.9196, 0.1146, 0.4822), (0.9196, 0.1146, 0.5016), (0.9259, 0.1005, 0.4919), (0.9082, 0.1005, 0.4768), (0.9082, 0.1005, 0.5069), (0.8972, 0.05685, 0.4919), (0.9192, 0.05685, 0.4919), (0.9082, 0.05685, 0.4811), (0.9082, 0.05685, 0.5027), (0.8903, 0.08128, 0.4739), (0.8852, 0.07013, 0.4919), (0.8903, 0.08128, 0.5099), (0.8847, 0.09035, 0.4919), (0.9261, 0.08128, 0.5099), (0.9312, 0.07013, 0.4919), (0.9261, 0.08128, 0.4739), (0.9317, 0.09035, 0.4919), (0.9082, 0.09035, 0.4706), (0.9082, 0.07013, 0.467), (0.9082, 0.09035, 0.5132), (0.9082, 0.07013, 0.5168), (0.8946, 0.06172, 0.5063), (0.8946, 0.06172, 0.4775), (0.8932, 0.09434, 0.5048), (0.8932, 0.09434, 0.479), (0.9218, 0.06172, 0.4775), (0.9232, 0.09434, 0.479), (0.9218, 0.06172, 0.5063), (0.9232, 0.09434, 0.5048), (0.8925, 0.1149, 0.4919), (0.9239, 0.1149, 0.4919), (0.9268, 0.06164, 0.4919), (0.9082, 0.1149, 0.4785), (0.9082, 0.1149, 0.5053), (0.9082, 0.09434, 0.4742), (0.9082, 0.06164, 0.4722), (0.9082, 0.06164, 0.5115), (0.9082, 0.05529, 0.4919), (0.8876, 0.09434, 0.4919), (0.9082, 0.09434, 0.5096), (0.9288, 0.09434, 0.4919), (0.8836, 0.08128, 0.4919), (0.9328, 0.08128, 0.4919), (0.9082, 0.08128, 0.4672), (0.9082, 0.08128, 0.5166), (0.8896, 0.06164, 0.4919)], [], [(0, 17, 48, 16), (17, 1, 18, 48), (49, 20, 3, 21), (19, 49, 21, 2), (14, 33, 50, 44), (33, 13, 46, 50), (50, 46, 6, 25), (44, 50, 25, 7), (51, 19, 2, 22), (16, 51, 22, 0), (52, 18, 1, 23), (20, 52, 23, 3), (0, 22, 53, 43), (22, 2, 45, 53), (53, 45, 15, 36), (43, 53, 36, 8), (9, 37, 54, 41), (37, 14, 44, 54), (54, 44, 7, 26), (41, 54, 26, 4), (13, 39, 55, 46), (39, 10, 40, 55), (55, 40, 5, 27), (46, 55, 27, 6), (7, 25, 56, 26), (25, 6, 27, 56), (56, 27, 5, 24), (26, 56, 24, 4), (1, 17, 57, 42), (17, 0, 43, 57), (57, 43, 8, 31), (42, 57, 31, 11), (3, 23, 58, 47), (23, 1, 42, 58), (58, 42, 11, 38), (47, 58, 38, 12), (2, 21, 59, 45), (21, 3, 47, 59), (59, 47, 12, 35), (45, 59, 35, 15), (9, 29, 60, 28), (29, 10, 30, 60), (60, 30, 11, 31), (28, 60, 31, 8), (13, 33, 61, 32), (33, 14, 34, 61), (61, 34, 15, 35), (32, 61, 35, 12), (8, 36, 62, 28), (36, 15, 34, 62), (62, 34, 14, 37), (28, 62, 37, 9), (12, 38, 63, 32), (38, 11, 30, 63), (63, 30, 10, 39), (32, 63, 39, 13), (10, 29, 64, 40), (29, 9, 41, 64), (64, 41, 4, 24), (40, 64, 24, 5)])
me_plane_005.polygons.foreach_set('use_smooth', [True] * 60)
_uv = me_plane_005.uv_layers.new(name='UVMap')
_uv.uv.foreach_set('vector', [0.8328, 0.9818, 0.8328, 0.9818, 0.8328, 0.9817, 0.8328, 0.9817, 0.8328, 0.9818, 0.8327, 0.9818, 0.8327, 0.9817, 0.8328, 0.9817, 0.8335, 0.9817, 0.8335, 0.9817, 0.8335, 0.9818, 0.8335, 0.9818, 0.8334, 0.9817, 0.8335, 0.9817, 0.8335, 0.9818, 0.8334, 0.9818, 0.8334, 0.9819, 0.8335, 0.9819, 0.8335, 0.9819, 0.8334, 0.9819, 0.8335, 0.9819, 0.8335, 0.9819, 0.8335, 0.9819, 0.8335, 0.9819, 0.8302, 0.9846, 0.8303, 0.9845, 0.8303, 0.9845, 0.8302, 0.9846, 0.8302, 0.9846, 0.8302, 0.9846, 0.8302, 0.9846, 0.8302, 0.9846, 0.8337, 0.9819, 0.8337, 0.9819, 0.8337, 0.9819, 0.8337, 0.9819, 0.8338, 0.9819, 0.8337, 0.9819, 0.8337, 0.9819, 0.8338, 0.9819, 0.8339, 0.9819, 0.8338, 0.9819, 0.8338, 0.9819, 0.8339, 0.9819, 0.8339, 0.9819, 0.8339, 0.9819, 0.8339, 0.9819, 0.8339, 0.9819, 0.8338, 0.9819, 0.8337, 0.9819, 0.8337, 0.9818, 0.8338, 0.9818, 0.8337, 0.9819, 0.8337, 0.9819, 0.8337, 0.9818, 0.8337, 0.9818, 0.8337, 0.9818, 0.8337, 0.9818, 0.8337, 0.9818, 0.8337, 0.9818, 0.8338, 0.9818, 0.8337, 0.9818, 0.8337, 0.9818, 0.8338, 0.9818, 0.8338, 0.9817, 0.8337, 0.9817, 0.8337, 0.9817, 0.8338, 0.9817, 0.8337, 0.9817, 0.8337, 0.9817, 0.8337, 0.9817, 0.8337, 0.9817, 0.8303, 0.9847, 0.8302, 0.9846, 0.8302, 0.9846, 0.8303, 0.9846, 0.8303, 0.9847, 0.8303, 0.9847, 0.8303, 0.9846, 0.8303, 0.9846, 0.8339, 0.9817, 0.8339, 0.9817, 0.8339, 0.9817, 0.8339, 0.9817, 0.8339, 0.9817, 0.8338, 0.9817, 0.8338, 0.9817, 0.8339, 0.9817, 0.8303, 0.9845, 0.8304, 0.9846, 0.8303, 0.9846, 0.8303, 0.9846, 0.8303, 0.9845, 0.8303, 0.9845, 0.8303, 0.9846, 0.8303, 0.9845, 0.8302, 0.9846, 0.8302, 0.9846, 0.8303, 0.9846, 0.8303, 0.9846, 0.8302, 0.9846, 0.8303, 0.9845, 0.8303, 0.9846, 0.8303, 0.9846, 0.8303, 0.9846, 0.8303, 0.9846, 0.8303, 0.9846, 0.8303, 0.9846, 0.8303, 0.9846, 0.8303, 0.9846, 0.8303, 0.9846, 0.8303, 0.9846, 0.8327, 0.9818, 0.8328, 0.9818, 0.8328, 0.9818, 0.8327, 0.9818, 0.8328, 0.9818, 0.8328, 0.9818, 0.8328, 0.9818, 0.8328, 0.9818, 0.8328, 0.9818, 0.8328, 0.9818, 0.8328, 0.9818, 0.8328, 0.9818, 0.8327, 0.9818, 0.8328, 0.9818, 0.8328, 0.9818, 0.8327, 0.9818, 0.8339, 0.9819, 0.8339, 0.9819, 0.8339, 0.9818, 0.8339, 0.9818, 0.8339, 0.9819, 0.8338, 0.9819, 0.8338, 0.9818, 0.8339, 0.9818, 0.8339, 0.9818, 0.8338, 0.9818, 0.8338, 0.9818, 0.8339, 0.9818, 0.8339, 0.9818, 0.8339, 0.9818, 0.8339, 0.9818, 0.8339, 0.9818, 0.8334, 0.9818, 0.8335, 0.9818, 0.8335, 0.9818, 0.8334, 0.9818, 0.8335, 0.9818, 0.8335, 0.9818, 0.8335, 0.9818, 0.8335, 0.9818, 0.8335, 0.9818, 0.8335, 0.9818, 0.8335, 0.9818, 0.8335, 0.9818, 0.8334, 0.9818, 0.8335, 0.9818, 0.8335, 0.9818, 0.8334, 0.9818, 0.8329, 0.9819, 0.8328, 0.9819, 0.8328, 0.9818, 0.8328, 0.9818, 0.8328, 0.9819, 0.8327, 0.9819, 0.8327, 0.9818, 0.8328, 0.9818, 0.8328, 0.9818, 0.8327, 0.9818, 0.8327, 0.9818, 0.8328, 0.9818, 0.8328, 0.9818, 0.8328, 0.9818, 0.8328, 0.9818, 0.8328, 0.9818, 0.8335, 0.9819, 0.8335, 0.9819, 0.8335, 0.9818, 0.8335, 0.9818, 0.8335, 0.9819, 0.8334, 0.9819, 0.8334, 0.9818, 0.8335, 0.9818, 0.8335, 0.9818, 0.8334, 0.9818, 0.8334, 0.9818, 0.8335, 0.9818, 0.8335, 0.9818, 0.8335, 0.9818, 0.8335, 0.9818, 0.8335, 0.9818, 0.8338, 0.9818, 0.8337, 0.9818, 0.8337, 0.9818, 0.8338, 0.9818, 0.8337, 0.9818, 0.8337, 0.9818, 0.8337, 0.9818, 0.8337, 0.9818, 0.8337, 0.9818, 0.8337, 0.9818, 0.8337, 0.9817, 0.8337, 0.9817, 0.8338, 0.9818, 0.8337, 0.9818, 0.8337, 0.9817, 0.8338, 0.9817, 0.8339, 0.9818, 0.8339, 0.9818, 0.8339, 0.9818, 0.8339, 0.9818, 0.8339, 0.9818, 0.8338, 0.9818, 0.8338, 0.9818, 0.8339, 0.9818, 0.8339, 0.9818, 0.8338, 0.9818, 0.8338, 0.9817, 0.8339, 0.9817, 0.8339, 0.9818, 0.8339, 0.9818, 0.8339, 0.9817, 0.8339, 0.9817, 0.8327, 0.9819, 0.8328, 0.9819, 0.8328, 0.9819, 0.8327, 0.9819, 0.8328, 0.9819, 0.8329, 0.9819, 0.8328, 0.9819, 0.8328, 0.9819, 0.8304, 0.9846, 0.8303, 0.9847, 0.8303, 0.9846, 0.8303, 0.9846, 0.8304, 0.9846, 0.8304, 0.9846, 0.8303, 0.9846, 0.8303, 0.9846])
me_plane_005.materials.append(mat_pandamat)
me_plane_005.update()
me_plane_006 = bpy.data.meshes.new('Plane.006')
me_plane_006.from_pydata([(0.8953, 0.1005, 0.3108), (0.8953, 0.1005, 0.3327), (0.9211, 0.1005, 0.3108), (0.9211, 0.1005, 0.3327), (0.8989, 0.0576, 0.3124), (0.8989, 0.0576, 0.3312), (0.9176, 0.0576, 0.3312), (0.9176, 0.0576, 0.3124), (0.8911, 0.09035, 0.3063), (0.8915, 0.07013, 0.3037), (0.8915, 0.07013, 0.3399), (0.8911, 0.09035, 0.3373), (0.9253, 0.09035, 0.3373), (0.925, 0.07013, 0.3399), (0.925, 0.07013, 0.3037), (0.9253, 0.09035, 0.3063), (0.8968, 0.1146, 0.3121), (0.8905, 0.1005, 0.3218), (0.8968, 0.1146, 0.3315), (0.9196, 0.1146, 0.3121), (0.9196, 0.1146, 0.3315), (0.9259, 0.1005, 0.3218), (0.9082, 0.1005, 0.3067), (0.9082, 0.1005, 0.3368), (0.8972, 0.05685, 0.3218), (0.9192, 0.05685, 0.3218), (0.9082, 0.05685, 0.311), (0.9082, 0.05685, 0.3326), (0.8903, 0.08128, 0.3038), (0.8852, 0.07013, 0.3218), (0.8903, 0.08128, 0.3397), (0.8847, 0.09035, 0.3218), (0.9261, 0.08128, 0.3397), (0.9312, 0.07013, 0.3218), (0.9261, 0.08128, 0.3038), (0.9317, 0.09035, 0.3218), (0.9082, 0.09035, 0.3005), (0.9082, 0.07013, 0.2969), (0.9082, 0.09035, 0.3431), (0.9082, 0.07013, 0.3467), (0.8946, 0.06172, 0.3362), (0.8946, 0.06172, 0.3074), (0.8932, 0.09434, 0.3347), (0.8932, 0.09434, 0.3089), (0.9218, 0.06172, 0.3074), (0.9232, 0.09434, 0.3089), (0.9218, 0.06172, 0.3362), (0.9232, 0.09434, 0.3347), (0.8925, 0.1149, 0.3218), (0.9239, 0.1149, 0.3218), (0.9268, 0.06164, 0.3218), (0.9082, 0.1149, 0.3084), (0.9082, 0.1149, 0.3352), (0.9082, 0.09434, 0.3041), (0.9082, 0.06164, 0.3021), (0.9082, 0.06164, 0.3414), (0.9082, 0.05529, 0.3218), (0.8876, 0.09434, 0.3218), (0.9082, 0.09434, 0.3395), (0.9288, 0.09434, 0.3218), (0.8836, 0.08128, 0.3218), (0.9328, 0.08128, 0.3218), (0.9082, 0.08128, 0.2971), (0.9082, 0.08128, 0.3465), (0.8896, 0.06164, 0.3218)], [], [(0, 17, 48, 16), (17, 1, 18, 48), (49, 20, 3, 21), (19, 49, 21, 2), (14, 33, 50, 44), (33, 13, 46, 50), (50, 46, 6, 25), (44, 50, 25, 7), (51, 19, 2, 22), (16, 51, 22, 0), (52, 18, 1, 23), (20, 52, 23, 3), (0, 22, 53, 43), (22, 2, 45, 53), (53, 45, 15, 36), (43, 53, 36, 8), (9, 37, 54, 41), (37, 14, 44, 54), (54, 44, 7, 26), (41, 54, 26, 4), (13, 39, 55, 46), (39, 10, 40, 55), (55, 40, 5, 27), (46, 55, 27, 6), (7, 25, 56, 26), (25, 6, 27, 56), (56, 27, 5, 24), (26, 56, 24, 4), (1, 17, 57, 42), (17, 0, 43, 57), (57, 43, 8, 31), (42, 57, 31, 11), (3, 23, 58, 47), (23, 1, 42, 58), (58, 42, 11, 38), (47, 58, 38, 12), (2, 21, 59, 45), (21, 3, 47, 59), (59, 47, 12, 35), (45, 59, 35, 15), (9, 29, 60, 28), (29, 10, 30, 60), (60, 30, 11, 31), (28, 60, 31, 8), (13, 33, 61, 32), (33, 14, 34, 61), (61, 34, 15, 35), (32, 61, 35, 12), (8, 36, 62, 28), (36, 15, 34, 62), (62, 34, 14, 37), (28, 62, 37, 9), (12, 38, 63, 32), (38, 11, 30, 63), (63, 30, 10, 39), (32, 63, 39, 13), (10, 29, 64, 40), (29, 9, 41, 64), (64, 41, 4, 24), (40, 64, 24, 5)])
me_plane_006.polygons.foreach_set('use_smooth', [True] * 60)
_uv = me_plane_006.uv_layers.new(name='UVMap')
_uv.uv.foreach_set('vector', [0.8331, 0.9818, 0.8331, 0.9818, 0.8331, 0.9817, 0.8331, 0.9817, 0.8331, 0.9818, 0.833, 0.9818, 0.833, 0.9817, 0.8331, 0.9817, 0.8332, 0.9817, 0.8332, 0.9817, 0.8332, 0.9818, 0.8332, 0.9818, 0.8332, 0.9817, 0.8332, 0.9817, 0.8332, 0.9818, 0.8332, 0.9818, 0.8331, 0.9819, 0.8332, 0.9819, 0.8332, 0.9819, 0.8331, 0.9819, 0.8332, 0.9819, 0.8333, 0.9819, 0.8332, 0.9819, 0.8332, 0.9819, 0.8312, 0.982, 0.8312, 0.9819, 0.8313, 0.982, 0.8312, 0.982, 0.8312, 0.9821, 0.8312, 0.982, 0.8312, 0.982, 0.8312, 0.982, 0.8225, 0.9871, 0.8224, 0.9871, 0.8224, 0.987, 0.8225, 0.987, 0.8225, 0.9871, 0.8225, 0.9871, 0.8225, 0.987, 0.8225, 0.987, 0.8337, 0.9785, 0.8337, 0.9785, 0.8337, 0.9784, 0.8337, 0.9784, 0.8338, 0.9785, 0.8337, 0.9785, 0.8337, 0.9784, 0.8338, 0.9784, 0.8225, 0.987, 0.8225, 0.987, 0.8225, 0.987, 0.8225, 0.987, 0.8225, 0.987, 0.8224, 0.987, 0.8224, 0.987, 0.8225, 0.987, 0.8225, 0.987, 0.8224, 0.987, 0.8224, 0.987, 0.8225, 0.987, 0.8225, 0.987, 0.8225, 0.987, 0.8225, 0.987, 0.8226, 0.987, 0.8225, 0.9869, 0.8225, 0.9869, 0.8225, 0.9869, 0.8225, 0.9869, 0.8225, 0.9869, 0.8224, 0.9869, 0.8224, 0.9869, 0.8225, 0.9869, 0.8313, 0.9821, 0.8312, 0.9821, 0.8312, 0.982, 0.8313, 0.9821, 0.8313, 0.9821, 0.8313, 0.9821, 0.8313, 0.9821, 0.8313, 0.9821, 0.8338, 0.9783, 0.8337, 0.9783, 0.8337, 0.9783, 0.8338, 0.9783, 0.8337, 0.9783, 0.8336, 0.9783, 0.8337, 0.9783, 0.8337, 0.9783, 0.8313, 0.9819, 0.8313, 0.982, 0.8313, 0.982, 0.8313, 0.982, 0.8312, 0.9819, 0.8313, 0.9819, 0.8313, 0.982, 0.8313, 0.982, 0.8312, 0.982, 0.8312, 0.982, 0.8313, 0.982, 0.8313, 0.9821, 0.8312, 0.982, 0.8313, 0.982, 0.8313, 0.982, 0.8313, 0.982, 0.8313, 0.982, 0.8313, 0.982, 0.8313, 0.982, 0.8313, 0.982, 0.8313, 0.9821, 0.8313, 0.982, 0.8313, 0.982, 0.8313, 0.9821, 0.833, 0.9818, 0.8331, 0.9818, 0.8331, 0.9818, 0.833, 0.9818, 0.8331, 0.9818, 0.8331, 0.9818, 0.8331, 0.9818, 0.8331, 0.9818, 0.8331, 0.9818, 0.8331, 0.9818, 0.8331, 0.9818, 0.8331, 0.9818, 0.833, 0.9818, 0.8331, 0.9818, 0.8331, 0.9818, 0.833, 0.9818, 0.8338, 0.9784, 0.8337, 0.9784, 0.8337, 0.9784, 0.8338, 0.9784, 0.8337, 0.9784, 0.8337, 0.9784, 0.8337, 0.9784, 0.8337, 0.9784, 0.8337, 0.9784, 0.8337, 0.9784, 0.8336, 0.9784, 0.8337, 0.9784, 0.8338, 0.9784, 0.8337, 0.9784, 0.8337, 0.9784, 0.8338, 0.9784, 0.8332, 0.9818, 0.8332, 0.9818, 0.8332, 0.9818, 0.8331, 0.9818, 0.8332, 0.9818, 0.8332, 0.9818, 0.8332, 0.9818, 0.8332, 0.9818, 0.8332, 0.9818, 0.8332, 0.9818, 0.8333, 0.9818, 0.8332, 0.9818, 0.8331, 0.9818, 0.8332, 0.9818, 0.8332, 0.9818, 0.8331, 0.9818, 0.8331, 0.9819, 0.8331, 0.9819, 0.8331, 0.9818, 0.8331, 0.9818, 0.8331, 0.9819, 0.833, 0.9819, 0.833, 0.9818, 0.8331, 0.9818, 0.8331, 0.9818, 0.833, 0.9818, 0.833, 0.9818, 0.8331, 0.9818, 0.8331, 0.9818, 0.8331, 0.9818, 0.8331, 0.9818, 0.8331, 0.9818, 0.8333, 0.9819, 0.8332, 0.9819, 0.8332, 0.9818, 0.8333, 0.9818, 0.8332, 0.9819, 0.8331, 0.9819, 0.8331, 0.9818, 0.8332, 0.9818, 0.8332, 0.9818, 0.8331, 0.9818, 0.8331, 0.9818, 0.8332, 0.9818, 0.8333, 0.9818, 0.8332, 0.9818, 0.8332, 0.9818, 0.8333, 0.9818, 0.8226, 0.987, 0.8225, 0.987, 0.8225, 0.9869, 0.8226, 0.9869, 0.8225, 0.987, 0.8224, 0.987, 0.8224, 0.9869, 0.8225, 0.9869, 0.8225, 0.9869, 0.8224, 0.9869, 0.8224, 0.9869, 0.8225, 0.9869, 0.8226, 0.9869, 0.8225, 0.9869, 0.8225, 0.9869, 0.8225, 0.9869, 0.8338, 0.9784, 0.8337, 0.9784, 0.8337, 0.9783, 0.8338, 0.9783, 0.8337, 0.9784, 0.8336, 0.9784, 0.8336, 0.9783, 0.8337, 0.9783, 0.8337, 0.9783, 0.8336, 0.9783, 0.8336, 0.9783, 0.8337, 0.9783, 0.8338, 0.9783, 0.8337, 0.9783, 0.8337, 0.9783, 0.8338, 0.9783, 0.833, 0.9819, 0.8331, 0.9819, 0.8331, 0.9819, 0.833, 0.9819, 0.8331, 0.9819, 0.8331, 0.9819, 0.8331, 0.9819, 0.8331, 0.9819, 0.8313, 0.982, 0.8313, 0.9821, 0.8313, 0.9821, 0.8313, 0.982, 0.8313, 0.982, 0.8313, 0.982, 0.8313, 0.982, 0.8313, 0.982])
me_plane_006.materials.append(mat_pandamat)
me_plane_006.update()
me_plane_009 = bpy.data.meshes.new('Plane.009')
me_plane_009.from_pydata([(-0.7309, 0.07399, 0.7138), (1.144, 0.07399, 0.7138), (1.144, 0.774, 0.7138), (-0.7309, 0.07399, 0.6788), (1.144, 0.07399, 0.6788), (1.144, 0.774, 0.6788), (-0.0309, 0.774, 0.7138), (-0.0309, 0.774, 0.6788), (-0.7309, -1.192, 0.6788), (-0.7309, -1.192, 0.7138), (-0.0309, -1.192, 0.7138), (-0.0309, -1.192, 0.6788), (0.7094, 0.1344, 0.6788), (0.7094, 0.1344, -3.995e-08), (0.7094, 0.774, 9.514e-08), (0.6744, 0.774, 0.6788), (0.6744, 0.1344, 0.6788), (0.6744, 0.1344, -3.995e-08), (0.6744, 0.774, 9.514e-08), (1.142, 0.1344, 0.6788), (1.142, 0.1344, -3.995e-08), (1.142, 0.774, 0.6788), (1.142, 0.774, 9.514e-08), (1.107, 0.1344, 0.6788), (1.107, 0.1344, -3.995e-08), (1.107, 0.774, 9.514e-08), (1.107, 0.1344, 0.04868), (0.7094, 0.1344, 0.04868), (1.107, 0.774, 0.04868), (0.7094, 0.774, 0.04868), (1.107, 0.1344, 0.08368), (1.107, 0.1344, 0.2544), (0.7094, 0.1344, 0.2544), (1.107, 0.1344, 0.2188), (0.7094, 0.1344, 0.08368), (0.7094, 0.1344, 0.3891), (1.107, 0.1344, 0.4241), (0.7094, 0.1344, 0.4241), (1.107, 0.1344, 0.3889), (0.7094, 0.1344, 0.559), (1.107, 0.1344, 0.559), (0.7094, 0.1344, 0.2194), (-0.09128, -1.106, 0.6788), (-0.09128, -1.106, 8.349e-08), (-0.7309, -1.106, 2.623e-07), (-0.7309, -1.141, 0.6788), (-0.09128, -1.141, 0.6788), (-0.09128, -1.141, 8.614e-08), (-0.7309, -1.141, 2.649e-07), (-0.09128, -0.6734, 0.6788), (-0.09128, -0.6734, 5.084e-08), (-0.7309, -0.6734, 0.6788), (-0.7309, -0.6734, 2.297e-07), (-0.7309, -0.7084, 0.6788), (-0.09128, -0.7084, 0.6788), (-0.09128, -0.7084, 5.349e-08), (-0.09128, -0.7085, 0.04868), (-0.09128, -1.106, 0.04868), (-0.7309, -0.7085, 0.04868), (-0.7309, -1.106, 0.04868), (-0.7309, -0.7085, 0.08368), (-0.09128, -0.7085, 0.08368), (-0.09128, -1.106, 0.08368), (-0.7309, -1.106, 0.08368), (-0.6971, -1.105, 0.6788), (-0.6971, -1.105, 0.08399), (-0.6971, -0.709, 0.08399), (-0.6971, -0.709, 0.6788), (-0.7321, -1.105, 0.6788), (-0.09128, -0.7085, 0.4543), (-0.09128, -1.106, 0.4543), (-0.6971, -0.7085, 0.4543), (-0.6971, -1.106, 0.4543), (-0.6971, -0.7085, 0.4893), (-0.09128, -0.7085, 0.4893), (-0.09128, -1.106, 0.4893), (-0.6971, -1.106, 0.4893), (-0.6744, 0.05149, 2.591e-08), (-0.6744, 0.05149, 0.6788), (-0.6992, 0.07626, 2.405e-08), (-0.6992, 0.07626, 0.6788), (-0.05155, 0.6734, -2.104e-08), (-0.05155, 0.6734, 0.6788), (-0.07628, 0.6982, -2.291e-08), (-0.07628, 0.6982, 0.6788), (-0.7309, 0.774, 0.7138), (-0.7309, 0.774, 0.6788), (-0.0309, -0.5926, 0.7138), (0.6357, 0.07399, 0.7138), (0.6357, 0.07399, 0.6788), (-0.0309, -0.5926, 0.6788), (-0.0309, 0.7406, 0.6788), (0.1643, -0.1212, 0.6788), (0.1643, -0.1212, 0.7138), (-0.7309, -0.7084, 2.323e-07), (0.7094, 0.1081, 0.6788), (0.7094, 0.1081, -4.498e-08), (0.6744, 0.1081, -4.498e-08), (0.6744, 0.1081, 0.6788), (1.142, 0.1081, 0.6788), (1.142, 0.1081, -4.498e-08), (1.107, 0.1081, -4.498e-08), (1.107, 0.1081, 0.6788), (1.107, 0.1345, 0.2188), (0.7096, 0.1345, 0.2188), (1.107, 0.1345, 0.0845), (0.7096, 0.1345, 0.0845), (1.107, 0.1345, 0.4248), (0.7096, 0.1345, 0.559), (0.7096, 0.1345, 0.4248), (1.107, 0.1345, 0.559), (1.107, 0.1345, 0.3889), (0.7096, 0.1345, 0.2546), (0.7096, 0.1345, 0.3889), (1.107, 0.1345, 0.2546), (1.107, 0.774, 0.04868), (0.7094, 0.774, 0.08368), (1.107, 0.774, 0.08368), (0.7094, 0.774, 0.2544), (1.107, 0.774, 0.2544), (0.7094, 0.774, 0.2194), (0.7094, 0.774, 0.4241), (1.107, 0.774, 0.4241), (0.7094, 0.774, 0.3891), (1.107, 0.774, 0.2188), (1.107, 0.774, 0.3889), (0.7094, 0.774, 0.559), (1.107, 0.774, 0.559), (1.107, 0.774, 0.6788), (0.7094, 0.774, 0.6788)], [(104, 103), (103, 105), (106, 104), (105, 106), (110, 107), (109, 108), (107, 109), (108, 110), (112, 113), (111, 114), (114, 112)], [(90, 87, 10, 11), (6, 7, 86, 85), (1, 4, 5, 2), (0, 3, 8, 9), (2, 5, 7, 6), (89, 91, 7, 5, 4), (9, 8, 11, 10), (3, 0, 85, 86), (7, 91, 80, 3, 86), (92, 89, 88, 1, 2, 6, 85, 0, 9, 10, 87, 90), (16, 15, 18, 17), (14, 18, 15, 129), (20, 19, 99, 100), (13, 17, 18, 14), (129, 15, 16, 12), (19, 20, 22, 21), (22, 25, 128, 21), (24, 20, 100, 101), (20, 24, 25, 22), (21, 128, 23, 19), (26, 27, 29, 28), (34, 116, 29, 27), (26, 115, 117, 30), (32, 118, 120, 41), (42, 43, 44, 68), (46, 45, 48, 47), (44, 48, 45, 68), (43, 47, 48, 44), (68, 45, 46, 42), (49, 50, 52, 51), (54, 53, 94, 55), (52, 94, 53, 51), (51, 53, 54, 49), (56, 57, 59, 58), (61, 60, 63, 62), (59, 63, 60, 58), (56, 61, 62, 57), (57, 62, 63, 59), (58, 60, 61, 56), (53, 67, 66, 60), (63, 65, 64, 68), (60, 66, 65, 63), (68, 64, 67, 53), (66, 67, 64, 65), (60, 63, 68, 53), (69, 70, 72, 71), (74, 73, 76, 75), (72, 76, 73, 71), (69, 74, 75, 70), (70, 75, 76, 72), (71, 73, 74, 69), (77, 78, 80, 79), (79, 80, 84, 83), (83, 84, 82, 81), (81, 82, 78, 77), (79, 83, 81, 77), (84, 80, 78, 82), (3, 80, 90, 11, 8), (89, 92, 90, 80, 91), (88, 89, 4, 1), (24, 26, 28, 25), (14, 29, 27, 13), (40, 23, 12, 39), (50, 55, 94, 52), (95, 98, 97, 96), (99, 102, 101, 100), (12, 16, 98, 95), (23, 24, 101, 102), (19, 23, 102, 99), (13, 12, 95, 96), (17, 13, 96, 97), (16, 17, 97, 98), (50, 49, 54, 55), (43, 42, 46, 47), (92, 93, 87, 90), (88, 93, 92, 89), (29, 129, 128, 28), (115, 29, 116, 117), (124, 120, 118, 119), (125, 123, 121, 122), (41, 120, 124, 33), (36, 122, 121, 37), (35, 123, 125, 38), (27, 29, 115, 26), (31, 119, 118, 32), (33, 124, 119, 31), (30, 117, 116, 34), (37, 121, 123, 35), (38, 125, 122, 36), (127, 126, 129, 128), (23, 128, 129, 12), (40, 127, 128, 23), (12, 129, 126, 39), (39, 126, 127, 40), (36, 37, 113, 111), (32, 41, 33, 31), (30, 34, 27, 26), (36, 40, 127, 122), (37, 121, 126, 39), (35, 32, 118, 123), (119, 31, 38, 125), (33, 30, 117, 124), (116, 34, 41, 120)])
me_plane_009.polygons.foreach_set('use_smooth', [1, 1, 1, 1, 1, 1, 1, 1, 1, 1, 1, 1, 1, 1, 1, 1, 1, 1, 1, 1, 1, 0, 0, 0, 1, 1, 1, 1, 1, 1, 1, 1, 1, 1, 1, 1, 1, 1, 1, 1, 1, 1, 1, 1, 1, 1, 1, 1, 1, 1, 1, 1, 1, 1, 1, 1, 1, 1, 1, 1, 1, 1, 1, 1, 1, 1, 1, 0, 1, 0, 1, 1, 1, 1, 0, 0, 1, 1, 1, 1, 0, 0, 0, 1, 0, 0, 0, 0, 0, 1, 1, 1, 1, 1, 0, 0, 0, 0, 0, 0, 0, 0, 0])
_uv = me_plane_009.uv_layers.new(name='UVMap')
_uv.uv.foreach_set('vector', [0.8339, 0.9763, 0.8338, 0.9763, 0.8338, 0.974, 0.8339, 0.974, 0.8346, 0.9785, 0.8348, 0.9785, 0.8348, 0.9812, 0.8346, 0.9812, 0.8342, 0.979, 0.8344, 0.979, 0.8344, 0.9817, 0.8342, 0.9817, 0.8348, 0.9748, 0.8349, 0.9748, 0.8349, 0.9796, 0.8348, 0.9796, 0.8346, 0.974, 0.8348, 0.974, 0.8348, 0.9785, 0.8346, 0.9785, 0.8209, 0.9769, 0.8235, 0.9794, 0.8235, 0.9795, 0.819, 0.9795, 0.819, 0.9769, 0.8343, 0.974, 0.8344, 0.974, 0.8344, 0.9767, 0.8343, 0.9767, 0.8349, 0.9748, 0.8348, 0.9748, 0.8348, 0.9721, 0.8349, 0.9721, 0.8235, 0.9795, 0.8235, 0.9794, 0.826, 0.9769, 0.8261, 0.9769, 0.8261, 0.9795, 0.834, 0.974, 0.834, 0.9758, 0.8313, 0.9769, 0.8332, 0.9769, 0.8332, 0.9795, 0.8288, 0.9795, 0.8261, 0.9795, 0.8261, 0.9769, 0.8261, 0.9721, 0.8288, 0.9721, 0.8338, 0.9763, 0.8339, 0.9763, 0.828, 0.9847, 0.8258, 0.9847, 0.8258, 0.9821, 0.828, 0.9821, 0.8344, 0.974, 0.8346, 0.974, 0.8346, 0.9766, 0.8344, 0.9766, 0.8236, 0.9821, 0.8236, 0.9847, 0.8236, 0.9847, 0.8236, 0.9821, 0.835, 0.9795, 0.8351, 0.9795, 0.8351, 0.9817, 0.835, 0.9817, 0.8351, 0.9744, 0.8353, 0.9744, 0.8353, 0.9766, 0.8351, 0.9766, 0.8236, 0.9847, 0.8236, 0.9821, 0.8258, 0.9821, 0.8258, 0.9847, 0.8344, 0.979, 0.8345, 0.979, 0.8345, 0.9816, 0.8344, 0.9816, 0.8351, 0.9743, 0.8353, 0.9743, 0.8353, 0.9743, 0.8351, 0.9743, 0.8353, 0.9743, 0.8351, 0.9743, 0.8351, 0.9721, 0.8353, 0.9721, 0.8354, 0.9866, 0.8353, 0.9866, 0.8353, 0.9844, 0.8354, 0.9844, 0.6967, 0.9903, 0.6952, 0.9903, 0.6952, 0.9881, 0.6967, 0.9881, 0.0, 0.0, 0.0, 0.0, 0.0, 0.0, 0.0, 0.0, 0.0, 0.0, 0.0, 0.0, 0.0, 0.0, 0.0, 0.0, 0.0, 0.0, 0.0, 0.0, 0.0, 0.0, 0.0, 0.0, 0.8215, 0.9821, 0.8215, 0.9795, 0.8239, 0.9795, 0.8239, 0.9821, 0.8288, 0.9795, 0.8312, 0.9795, 0.8312, 0.9821, 0.8288, 0.9821, 0.8349, 0.9817, 0.835, 0.9817, 0.835, 0.9843, 0.8349, 0.9843, 0.835, 0.9797, 0.8349, 0.9797, 0.8349, 0.9773, 0.835, 0.9773, 0.835, 0.9844, 0.8351, 0.9844, 0.8351, 0.9868, 0.835, 0.9868, 0.8239, 0.9821, 0.8239, 0.9795, 0.8264, 0.9795, 0.8264, 0.9821, 0.8264, 0.9795, 0.8288, 0.9795, 0.8288, 0.9821, 0.8264, 0.9821, 0.8349, 0.9844, 0.835, 0.9844, 0.835, 0.987, 0.8349, 0.987, 0.8335, 0.977, 0.8336, 0.977, 0.8336, 0.9795, 0.8335, 0.9795, 0.695, 0.9821, 0.6935, 0.9821, 0.6935, 0.9797, 0.695, 0.9797, 0.696, 0.9771, 0.696, 0.9795, 0.6945, 0.9795, 0.6945, 0.9771, 0.6974, 0.9854, 0.6973, 0.9854, 0.6973, 0.9839, 0.6974, 0.9839, 0.697, 0.9839, 0.6972, 0.9839, 0.6972, 0.9854, 0.697, 0.9854, 0.6967, 0.9746, 0.6968, 0.9746, 0.6968, 0.977, 0.6967, 0.977, 0.6965, 0.9746, 0.6967, 0.9746, 0.6967, 0.977, 0.6965, 0.977, 0.8351, 0.9795, 0.835, 0.9795, 0.835, 0.9773, 0.8351, 0.9773, 0.835, 0.9721, 0.8351, 0.9721, 0.8351, 0.9744, 0.835, 0.9744, 0.8325, 0.9882, 0.8324, 0.9882, 0.8324, 0.9867, 0.8325, 0.9867, 0.8326, 0.9867, 0.8328, 0.9867, 0.8328, 0.9882, 0.8326, 0.9882, 0.819, 0.9869, 0.819, 0.9847, 0.8205, 0.9847, 0.8205, 0.9869, 0.8205, 0.9847, 0.822, 0.9847, 0.822, 0.9869, 0.8205, 0.9869, 0.6965, 0.982, 0.695, 0.982, 0.695, 0.9797, 0.6965, 0.9797, 0.6965, 0.982, 0.6965, 0.9843, 0.695, 0.9843, 0.695, 0.982, 0.6972, 0.9839, 0.6973, 0.9839, 0.6973, 0.9854, 0.6972, 0.9854, 0.6969, 0.9839, 0.697, 0.9839, 0.697, 0.9854, 0.6969, 0.9854, 0.6983, 0.9793, 0.6984, 0.9793, 0.6984, 0.9816, 0.6983, 0.9816, 0.6977, 0.9765, 0.6976, 0.9765, 0.6976, 0.9742, 0.6977, 0.9742, 0.8215, 0.9795, 0.8215, 0.9821, 0.8214, 0.9821, 0.8214, 0.9795, 0.8214, 0.9795, 0.8214, 0.9821, 0.819, 0.9821, 0.819, 0.9795, 0.8236, 0.9847, 0.8236, 0.9873, 0.8235, 0.9873, 0.8235, 0.9847, 0.819, 0.9847, 0.819, 0.9821, 0.8214, 0.9821, 0.8214, 0.9847, 0.8342, 0.9774, 0.8342, 0.974, 0.8343, 0.974, 0.8343, 0.9774, 0.834, 0.9774, 0.834, 0.974, 0.8342, 0.974, 0.8342, 0.9774, 0.8261, 0.9769, 0.826, 0.9769, 0.8235, 0.9744, 0.8235, 0.9721, 0.8261, 0.9721, 0.8209, 0.9769, 0.8227, 0.9761, 0.8235, 0.9744, 0.826, 0.9769, 0.8235, 0.9794, 0.8339, 0.9758, 0.834, 0.9758, 0.834, 0.9778, 0.8339, 0.9778, 0.8351, 0.9743, 0.6967, 0.9903, 0.6967, 0.9881, 0.8351, 0.9721, 0.835, 0.9817, 0.6952, 0.9881, 0.6952, 0.9903, 0.835, 0.9795, 0.6982, 0.9903, 0.8353, 0.9844, 0.8351, 0.9766, 0.6967, 0.9903, 0.8346, 0.979, 0.8344, 0.979, 0.8344, 0.9766, 0.8346, 0.9766, 0.835, 0.9747, 0.8349, 0.9747, 0.8349, 0.9721, 0.835, 0.9721, 0.835, 0.9773, 0.8349, 0.9773, 0.8349, 0.9747, 0.835, 0.9747, 0.8351, 0.9766, 0.8353, 0.9766, 0.8353, 0.9766, 0.8351, 0.9766, 0.0, 0.0, 0.0, 0.0, 0.0, 0.0, 0.0, 0.0, 0.8354, 0.9844, 0.8353, 0.9844, 0.8353, 0.9844, 0.8354, 0.9844, 0.0, 0.0, 0.0, 0.0, 0.0, 0.0, 0.0, 0.0, 0.8351, 0.9795, 0.835, 0.9795, 0.835, 0.9795, 0.8351, 0.9795, 0.828, 0.9847, 0.828, 0.9821, 0.828, 0.9821, 0.828, 0.9847, 0.8239, 0.9795, 0.8335, 0.9795, 0.8264, 0.9795, 0.8347, 0.9844, 0.8215, 0.9795, 0.835, 0.9868, 0.8288, 0.9795, 0.8349, 0.9797, 0.0, 0.0, 0.0, 0.0, 0.0, 0.0, 0.0, 0.0, 0.0, 0.0, 0.0, 0.0, 0.0, 0.0, 0.0, 0.0, 0.6952, 0.9881, 0.0, 0.0, 0.0, 0.0, 0.6967, 0.9881, 0.7061, 0.9897, 0.7061, 0.9913, 0.7063, 0.9913, 0.7063, 0.9897, 0.7059, 0.9913, 0.7059, 0.9897, 0.7057, 0.9897, 0.7057, 0.9913, 0.706, 0.9897, 0.706, 0.9913, 0.7061, 0.9913, 0.7061, 0.9897, 0.0, 0.0, 0.0, 0.0, 0.0, 0.0, 0.0, 0.0, 0.0, 0.0, 0.0, 0.0, 0.0, 0.0, 0.0, 0.0, 0.0, 0.0, 0.0, 0.0, 0.0, 0.0, 0.0, 0.0, 0.6952, 0.9903, 0.6952, 0.9903, 0.6967, 0.9903, 0.6967, 0.9903, 0.0, 0.0, 0.0, 0.0, 0.0, 0.0, 0.0, 0.0, 0.0, 0.0, 0.0, 0.0, 0.0, 0.0, 0.0, 0.0, 0.0, 0.0, 0.0, 0.0, 0.0, 0.0, 0.0, 0.0, 0.0, 0.0, 0.0, 0.0, 0.0, 0.0, 0.0, 0.0, 0.0, 0.0, 0.0, 0.0, 0.0, 0.0, 0.0, 0.0, 0.6982, 0.9903, 0.6967, 0.9903, 0.8351, 0.9766, 0.8353, 0.9844, 0.8353, 0.9844, 0.8353, 0.9844, 0.8351, 0.9766, 0.8351, 0.9766, 0.6982, 0.9903, 0.6982, 0.9903, 0.8353, 0.9844, 0.8353, 0.9844, 0.8351, 0.9766, 0.8351, 0.9766, 0.6967, 0.9903, 0.6967, 0.9903, 0.6967, 0.9903, 0.6967, 0.9903, 0.6982, 0.9903, 0.6982, 0.9903, 0.0, 0.0, 0.0, 0.0, 0.0, 0.0, 0.0, 0.0, 0.0, 0.0, 0.0, 0.0, 0.0, 0.0, 0.0, 0.0, 0.0, 0.0, 0.0, 0.0, 0.6952, 0.9903, 0.0, 0.0, 0.0, 0.0, 0.6982, 0.9903, 0.6982, 0.9903, 0.0, 0.0, 0.0, 0.0, 0.0, 0.0, 0.6967, 0.9903, 0.6967, 0.9903, 0.0, 0.0, 0.0, 0.0, 0.0, 0.0, 0.0, 0.0, 0.0, 0.0, 0.0, 0.0, 0.0, 0.0, 0.0, 0.0, 0.0, 0.0, 0.0, 0.0, 0.0, 0.0, 0.0, 0.0, 0.0, 0.0, 0.0, 0.0, 0.0, 0.0, 0.0, 0.0])
me_plane_009.materials.append(mat_pandamat)
me_plane_009.update()
me_plane_014 = bpy.data.meshes.new('Plane.014')
me_plane_014.from_pydata([(0.7096, 0.1081, 0.559), (0.7096, 0.1081, 0.4248), (1.107, 0.1081, 0.4248), (1.107, 0.1081, 0.559), (1.107, 0.1345, 0.4248), (0.7096, 0.1345, 0.559), (1.082, 0.1345, 0.559), (0.7096, 0.1345, 0.4248), (0.7346, 0.1345, 0.559), (1.082, 0.6724, 0.559), (1.107, 0.6974, 0.4248), (0.7096, 0.6974, 0.4248), (0.7346, 0.6724, 0.559), (1.107, 0.1345, 0.559), (0.7096, 0.6974, 0.559), (1.107, 0.6974, 0.559), (0.7346, 0.1345, 0.4332), (1.082, 0.1345, 0.4332), (0.7346, 0.6724, 0.4332), (1.082, 0.6724, 0.4332)], [], [(2, 3, 0, 1), (3, 13, 5, 0), (2, 4, 13, 3), (0, 5, 7, 1), (1, 7, 4, 2), (5, 14, 11, 7), (10, 11, 14, 15), (7, 11, 10, 4), (9, 19, 17, 6), (4, 10, 15, 13), (8, 5, 13, 6), (9, 15, 14, 12), (12, 14, 5, 8), (6, 13, 15, 9), (17, 19, 18, 16), (12, 18, 19, 9), (6, 17, 16, 8), (8, 16, 18, 12)])
me_plane_014.polygons.foreach_set('use_smooth', [True] * 18)
_uv = me_plane_014.uv_layers.new(name='UVMap')
_uv.uv.foreach_set('vector', [0.7365, 0.9885, 0.736, 0.9885, 0.736, 0.987, 0.7365, 0.987, 0.736, 0.9885, 0.736, 0.9885, 0.736, 0.987, 0.736, 0.987, 0.7365, 0.9885, 0.7365, 0.9885, 0.736, 0.9885, 0.736, 0.9885, 0.736, 0.987, 0.736, 0.987, 0.7365, 0.987, 0.7365, 0.987, 0.7365, 0.987, 0.7365, 0.987, 0.7365, 0.9885, 0.7365, 0.9885, 0.736, 0.987, 0.736, 0.987, 0.7365, 0.987, 0.7365, 0.987, 0.7365, 0.9885, 0.7365, 0.987, 0.736, 0.987, 0.736, 0.9885, 0.7365, 0.987, 0.7365, 0.987, 0.7365, 0.9885, 0.7365, 0.9885, 0.736, 0.9884, 0.736, 0.9884, 0.736, 0.9884, 0.736, 0.9884, 0.7365, 0.9885, 0.7365, 0.9885, 0.736, 0.9885, 0.736, 0.9885, 0.736, 0.9871, 0.736, 0.987, 0.736, 0.9885, 0.736, 0.9884, 0.736, 0.9884, 0.736, 0.9885, 0.736, 0.987, 0.736, 0.9871, 0.736, 0.9871, 0.736, 0.987, 0.736, 0.987, 0.736, 0.9871, 0.736, 0.9884, 0.736, 0.9885, 0.736, 0.9885, 0.736, 0.9884, 0.736, 0.9884, 0.736, 0.9884, 0.736, 0.9871, 0.736, 0.9871, 0.736, 0.9871, 0.736, 0.9871, 0.736, 0.9884, 0.736, 0.9884, 0.736, 0.9884, 0.736, 0.9884, 0.736, 0.9871, 0.736, 0.9871, 0.736, 0.9871, 0.736, 0.9871, 0.736, 0.9871, 0.736, 0.9871])
me_plane_014.materials.append(mat_pandamat)
me_plane_014.update()
me_plane_015 = bpy.data.meshes.new('Plane.015')
me_plane_015.from_pydata([(0.7096, 0.1081, 0.3889), (0.7096, 0.1081, 0.2546), (1.107, 0.1081, 0.2546), (1.107, 0.1081, 0.3889), (1.107, 0.1345, 0.3889), (0.7096, 0.1345, 0.2546), (0.7096, 0.1345, 0.3889), (1.082, 0.1345, 0.3889), (1.107, 0.1345, 0.2546), (0.7346, 0.1345, 0.3889), (1.082, 0.6724, 0.3889), (1.107, 0.6974, 0.2546), (0.7096, 0.6974, 0.2546), (0.7346, 0.6724, 0.3889), (0.7096, 0.6974, 0.3889), (1.107, 0.6974, 0.3889), (0.7346, 0.1345, 0.2631), (1.082, 0.1345, 0.2631), (0.7346, 0.6724, 0.2631), (1.082, 0.6724, 0.2631)], [], [(2, 3, 0, 1), (2, 8, 4, 3), (0, 6, 5, 1), (1, 5, 8, 2), (3, 4, 6, 0), (7, 17, 16, 9), (5, 12, 11, 8), (11, 12, 14, 15), (8, 11, 15, 4), (13, 18, 19, 10), (6, 14, 12, 5), (9, 6, 4, 7), (10, 15, 14, 13), (13, 14, 6, 9), (7, 4, 15, 10), (17, 19, 18, 16), (9, 16, 18, 13), (10, 19, 17, 7)])
me_plane_015.polygons.foreach_set('use_smooth', [True] * 18)
_uv = me_plane_015.uv_layers.new(name='UVMap')
_uv.uv.foreach_set('vector', [0.7385, 0.9795, 0.738, 0.9795, 0.738, 0.978, 0.7385, 0.978, 0.7385, 0.9795, 0.7385, 0.9795, 0.738, 0.9795, 0.738, 0.9795, 0.738, 0.978, 0.738, 0.978, 0.7385, 0.978, 0.7385, 0.978, 0.7385, 0.978, 0.7385, 0.978, 0.7385, 0.9795, 0.7385, 0.9795, 0.738, 0.9795, 0.738, 0.9795, 0.738, 0.978, 0.738, 0.978, 0.738, 0.9794, 0.738, 0.9794, 0.738, 0.9781, 0.738, 0.9781, 0.7385, 0.978, 0.7385, 0.978, 0.7385, 0.9795, 0.7385, 0.9795, 0.7385, 0.9795, 0.7385, 0.978, 0.738, 0.978, 0.738, 0.9795, 0.7385, 0.9795, 0.7385, 0.9795, 0.738, 0.9795, 0.738, 0.9795, 0.738, 0.9781, 0.738, 0.9781, 0.738, 0.9794, 0.738, 0.9794, 0.738, 0.978, 0.738, 0.978, 0.7385, 0.978, 0.7385, 0.978, 0.738, 0.9781, 0.738, 0.978, 0.738, 0.9795, 0.738, 0.9794, 0.738, 0.9794, 0.738, 0.9795, 0.738, 0.978, 0.738, 0.9781, 0.738, 0.9781, 0.738, 0.978, 0.738, 0.978, 0.738, 0.9781, 0.738, 0.9794, 0.738, 0.9795, 0.738, 0.9795, 0.738, 0.9794, 0.738, 0.9794, 0.738, 0.9794, 0.738, 0.9781, 0.738, 0.9781, 0.738, 0.9781, 0.738, 0.9781, 0.738, 0.9781, 0.738, 0.9781, 0.738, 0.9794, 0.738, 0.9794, 0.738, 0.9794, 0.738, 0.9794])
me_plane_015.materials.append(mat_pandamat)
me_plane_015.update()
me_plane_016 = bpy.data.meshes.new('Plane.016')
me_plane_016.from_pydata([(0.7096, 0.1081, 0.2188), (0.7096, 0.1081, 0.0845), (1.107, 0.1081, 0.0845), (1.107, 0.1081, 0.2188), (1.107, 0.1345, 0.2188), (0.7096, 0.1345, 0.2188), (1.107, 0.1345, 0.0845), (1.082, 0.1345, 0.2188), (0.7096, 0.1345, 0.0845), (0.7346, 0.1345, 0.2188), (1.082, 0.6724, 0.2188), (1.107, 0.6974, 0.0845), (0.7096, 0.6974, 0.0845), (0.7346, 0.6724, 0.2188), (0.7096, 0.6974, 0.2188), (1.107, 0.6974, 0.2188), (0.7346, 0.1345, 0.09293), (1.082, 0.1345, 0.09293), (0.7346, 0.6724, 0.09293), (1.082, 0.6724, 0.09293)], [], [(2, 3, 0, 1), (0, 5, 8, 1), (1, 8, 6, 2), (3, 4, 5, 0), (2, 6, 4, 3), (11, 12, 14, 15), (6, 11, 15, 4), (5, 14, 12, 8), (8, 12, 11, 6), (9, 5, 4, 7), (10, 15, 14, 13), (13, 14, 5, 9), (7, 4, 15, 10), (17, 19, 18, 16), (10, 19, 17, 7), (13, 18, 19, 10), (7, 17, 16, 9), (9, 16, 18, 13)])
me_plane_016.polygons.foreach_set('use_smooth', [True] * 18)
_uv = me_plane_016.uv_layers.new(name='UVMap')
_uv.uv.foreach_set('vector', [0.7385, 0.978, 0.738, 0.978, 0.738, 0.9765, 0.7385, 0.9765, 0.738, 0.9765, 0.738, 0.9765, 0.7385, 0.9765, 0.7385, 0.9765, 0.7385, 0.9765, 0.7385, 0.9765, 0.7385, 0.978, 0.7385, 0.978, 0.738, 0.978, 0.738, 0.978, 0.738, 0.9765, 0.738, 0.9765, 0.7385, 0.978, 0.7385, 0.978, 0.738, 0.978, 0.738, 0.978, 0.7385, 0.978, 0.7385, 0.9765, 0.738, 0.9765, 0.738, 0.978, 0.7385, 0.978, 0.7385, 0.978, 0.738, 0.978, 0.738, 0.978, 0.738, 0.9765, 0.738, 0.9765, 0.7385, 0.9765, 0.7385, 0.9765, 0.7385, 0.9765, 0.7385, 0.9765, 0.7385, 0.978, 0.7385, 0.978, 0.738, 0.9766, 0.738, 0.9765, 0.738, 0.978, 0.738, 0.9779, 0.738, 0.9779, 0.738, 0.978, 0.738, 0.9765, 0.738, 0.9766, 0.738, 0.9766, 0.738, 0.9765, 0.738, 0.9765, 0.738, 0.9766, 0.738, 0.9779, 0.738, 0.978, 0.738, 0.978, 0.738, 0.9779, 0.738, 0.9779, 0.738, 0.9779, 0.738, 0.9766, 0.738, 0.9766, 0.738, 0.9779, 0.738, 0.9779, 0.738, 0.9779, 0.738, 0.9779, 0.738, 0.9766, 0.738, 0.9766, 0.738, 0.9779, 0.738, 0.9779, 0.738, 0.9779, 0.738, 0.9779, 0.738, 0.9766, 0.738, 0.9766, 0.738, 0.9766, 0.738, 0.9766, 0.738, 0.9766, 0.738, 0.9766])
me_plane_016.materials.append(mat_pandamat)
me_plane_016.update()

# ---- objects
ob_desk_body = bpy.data.objects.new('Desk Body', me_plane_046)
ob_drawer_3 = bpy.data.objects.new('Drawer 3', me_plane_001)
ob_drawer_knob_3 = bpy.data.objects.new('Drawer Knob 3', me_plane_002)
ob_drawer_1 = bpy.data.objects.new('Drawer 1', me_plane_003)
ob_drawer_2 = bpy.data.objects.new('Drawer 2', me_plane_004)
ob_drawer_knob_1 = bpy.data.objects.new('Drawer Knob 1', me_plane_005)
ob_drawer_knob_2 = bpy.data.objects.new('Drawer Knob 2', me_plane_006)
ob_desk_collider = bpy.data.objects.new('Desk_COLLIDER', me_plane_009)
ob_drawer1_collider = bpy.data.objects.new('Drawer1_COLLIDER', me_plane_014)
ob_drawer2_collider = bpy.data.objects.new('Drawer2_COLLIDER', me_plane_015)
ob_drawer3_collider = bpy.data.objects.new('Drawer3_COLLIDER', me_plane_016)

# ---- transforms, parenting, visibility, modifiers, constraints
ob_desk_body.location = (0.0, 0.0, 0.0)
ob_desk_body.color = (0.8, 0.8, 0.8, 1.0)
_m = ob_desk_body.modifiers.new('Smooth by Angle', 'NODES')
_m.node_group = ng_smooth_by_angle
_m.use_pin_to_last = True
_m.show_group_selector = False
ob_drawer_3.location = (0.0, 0.0, 0.0)
ob_drawer_3.color = (0.8, 0.8, 0.8, 1.0)
_m = ob_drawer_3.modifiers.new('Smooth by Angle', 'NODES')
_m.node_group = ng_smooth_by_angle
_m.use_pin_to_last = True
_m.show_group_selector = False
ob_drawer_knob_3.location = (0.0, 0.0, 0.0)
ob_drawer_knob_3.color = (0.8, 0.8, 0.8, 1.0)
_m = ob_drawer_knob_3.modifiers.new('Subdivision', 'SUBSURF')
_m = ob_drawer_knob_3.modifiers.new('Smooth by Angle', 'NODES')
_m.node_group = ng_smooth_by_angle
_m.use_pin_to_last = True
_m.show_group_selector = False
ob_drawer_1.location = (0.0, 0.0, 0.0)
ob_drawer_1.color = (0.8, 0.8, 0.8, 1.0)
_m = ob_drawer_1.modifiers.new('Smooth by Angle', 'NODES')
_m.node_group = ng_smooth_by_angle
_m.use_pin_to_last = True
_m.show_group_selector = False
ob_drawer_2.location = (0.0, 0.0, 0.0)
ob_drawer_2.color = (0.8, 0.8, 0.8, 1.0)
_m = ob_drawer_2.modifiers.new('Smooth by Angle', 'NODES')
_m.node_group = ng_smooth_by_angle
_m.use_pin_to_last = True
_m.show_group_selector = False
ob_drawer_knob_1.location = (0.0, 0.0, 0.0)
ob_drawer_knob_1.color = (0.8, 0.8, 0.8, 1.0)
_m = ob_drawer_knob_1.modifiers.new('Subdivision', 'SUBSURF')
_m = ob_drawer_knob_1.modifiers.new('Smooth by Angle', 'NODES')
_m.node_group = ng_smooth_by_angle
_m.use_pin_to_last = True
_m.show_group_selector = False
ob_drawer_knob_2.location = (0.0, 0.0, 0.0)
ob_drawer_knob_2.color = (0.8, 0.8, 0.8, 1.0)
_m = ob_drawer_knob_2.modifiers.new('Subdivision', 'SUBSURF')
_m = ob_drawer_knob_2.modifiers.new('Smooth by Angle', 'NODES')
_m.node_group = ng_smooth_by_angle
_m.use_pin_to_last = True
_m.show_group_selector = False
ob_desk_collider.location = (0.0, 0.0, 0.0)
ob_desk_collider.color = (0.8, 0.8, 0.8, 1.0)
_m = ob_desk_collider.modifiers.new('Smooth by Angle', 'NODES')
_m.node_group = ng_smooth_by_angle
_m.use_pin_to_last = True
_m.show_group_selector = False
ob_drawer1_collider.location = (0.0, 0.0, 0.0)
ob_drawer1_collider.color = (0.8, 0.8, 0.8, 1.0)
_m = ob_drawer1_collider.modifiers.new('Smooth by Angle', 'NODES')
_m.node_group = ng_smooth_by_angle
_m.use_pin_to_last = True
_m.show_group_selector = False
ob_drawer2_collider.location = (0.0, 0.0, 0.0)
ob_drawer2_collider.color = (0.8, 0.8, 0.8, 1.0)
_m = ob_drawer2_collider.modifiers.new('Smooth by Angle', 'NODES')
_m.node_group = ng_smooth_by_angle
_m.use_pin_to_last = True
_m.show_group_selector = False
ob_drawer3_collider.location = (0.0, 0.0, 0.0)
ob_drawer3_collider.color = (0.8, 0.8, 0.8, 1.0)
_m = ob_drawer3_collider.modifiers.new('Smooth by Angle', 'NODES')
_m.node_group = ng_smooth_by_angle
_m.use_pin_to_last = True
_m.show_group_selector = False

# ---- collection membership
col_collection.objects.link(ob_desk_body)
col_collection.objects.link(ob_drawer_3)
col_collection.objects.link(ob_drawer_knob_3)
col_collection.objects.link(ob_drawer_1)
col_collection.objects.link(ob_drawer_2)
col_collection.objects.link(ob_drawer_knob_1)
col_collection.objects.link(ob_drawer_knob_2)
col_collection.objects.link(ob_desk_collider)
col_collection.objects.link(ob_drawer1_collider)
col_collection.objects.link(ob_drawer2_collider)
col_collection.objects.link(ob_drawer3_collider)

# ---- scene / render settings (as saved in the file)
scene.frame_start = 1; scene.frame_end = 250; scene.frame_set(1)
scene.render.engine = 'BLENDER_EEVEE_NEXT'
bpy.context.view_layer.update()

# ---- added for rendering (the .blend has no active camera and no usable light): camera, sun
cam_auto = bpy.data.cameras.new('AutoCamera')
cam_auto.lens = 50.0
cam_auto.sensor_width = 36.0
cam_auto.clip_end = 1000.0
ob_auto_camera = bpy.data.objects.new('AutoCamera', cam_auto)
scene.collection.objects.link(ob_auto_camera)
ob_auto_camera.location = (2.80482, -3.32766, 2.43617)
ob_auto_camera.rotation_euler = (1.09748, -7.21219e-08, 0.694738)
scene.camera = ob_auto_camera
light_auto_sun = bpy.data.lights.new('AutoSun', 'SUN')
light_auto_sun.energy = 3.0
light_auto_sun.angle = 0.0523599
ob_auto_sun = bpy.data.objects.new('AutoSun', light_auto_sun)
scene.collection.objects.link(ob_auto_sun)
ob_auto_sun.rotation_euler = (0.872665, 0.174533, 0.523599)
bpy.context.view_layer.update()
